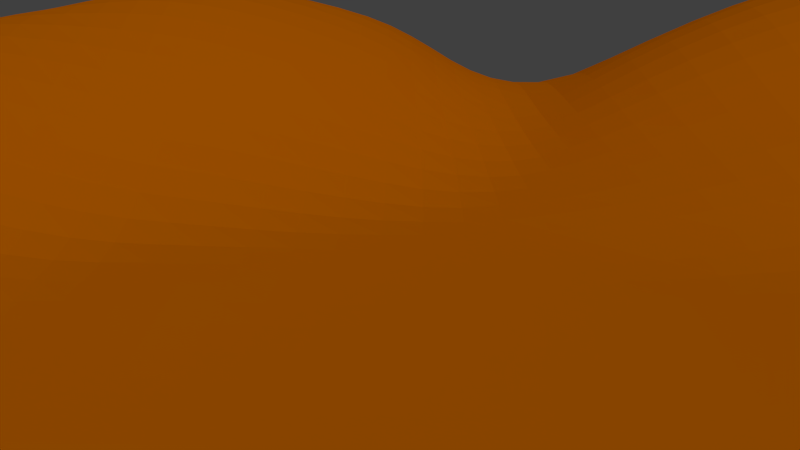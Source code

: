 # Source: scene5.blend  (saved by Blender 2.72.0; exported with 4.5.12 LTS)
import bpy
from mathutils import Matrix  # noqa: F401  (used for matrix-valued properties, if any)

bpy.ops.wm.read_factory_settings(use_empty=True)
scene = bpy.context.scene
scene.name = 'Scene'

# ---- collections
col_collection_1 = bpy.data.collections.new('Collection 1'); scene.collection.children.link(col_collection_1)
col_robot = bpy.data.collections.new('robot')  # instanced only; not linked into the scene

# ---- materials (node trees are filled in below, after node groups)
mat_material_001 = bpy.data.materials.new('Material.001')
mat_material_001.alpha_threshold = 0.0
mat_material_001.use_transparent_shadow = False
mat_material_001.diffuse_color = (0.8, 0.191, 0.0, 1.0)
mat_material_001.roughness = 0.5

# ---- material node trees

# ---- world
world_world = bpy.data.worlds.new('World'); scene.world = world_world
world_world.color = (0.05088, 0.05088, 0.05088)
world_world.use_sun_shadow = False
world_world.sun_shadow_jitter_overblur = 0.0
world_world.cycles.sampling_method = 'MANUAL'
world_world.cycles.sample_map_resolution = 256

# ---- cameras
cam_camera = bpy.data.cameras.new('Camera')
cam_camera.clip_end = 100.0
cam_camera.lens = 35.0
cam_camera.sensor_width = 32.0
cam_camera.sensor_height = 18.0
cam_camera.ortho_scale = 7.314
cam_camera.dof.focus_distance = 0.0
cam_camera.dof.aperture_fstop = 128.0

# ---- lights
light_lamp = bpy.data.lights.new('Lamp', 'SUN')
light_lamp.transmission_factor = 0.0
light_lamp.cutoff_distance = 30.0
light_lamp.angle = 0.1993
light_lamp.energy = 1.0
light_lamp.shadow_buffer_clip_start = 1.001
light_lamp.shadow_soft_size = 0.1
light_lamp.shadow_cascade_max_distance = 1000.0
light_lamp.cycles.use_multiple_importance_sampling = False

# ---- meshes
me_plane = bpy.data.meshes.new('Plane')
me_plane.from_pydata([(-1.0, -1.0, 0.1459), (1.0, -1.0, -0.002781), (-1.0, 1.0, 0.1176), (1.0, 1.0, 0.02803), (-1.0, 0.9512, 0.1315), (-1.0, 0.9024, 0.1425), (-1.0, 0.8537, 0.1501), (-1.0, 0.8049, 0.1538), (-1.0, 0.7561, 0.1534), (-0.9998, 0.7067, 0.1483), (-0.9979, 0.6525, 0.1369), (-0.9945, 0.594, 0.1214), (-0.9902, 0.5328, 0.1029), (-0.9854, 0.4702, 0.08241), (-0.9807, 0.408, 0.06121), (-0.9767, 0.3476, 0.04345), (-0.9738, 0.2907, 0.03303), (-0.9727, 0.2387, 0.02996), (-0.9736, 0.1926, 0.03425), (-0.9763, 0.1516, 0.04482), (-0.9803, 0.1141, 0.06052), (-0.9849, 0.07871, 0.07972), (-0.9897, 0.04371, 0.09927), (-0.9942, 0.007632, 0.1182), (-0.9977, -0.03108, 0.1357), (-0.9997, -0.074, 0.1507), (-1.0, -0.122, 0.1604), (-1.0, -0.1707, 0.1668), (-1.0, -0.2195, 0.1703), (-1.0, -0.2683, 0.1708), (-1.0, -0.3171, 0.1683), (-1.0, -0.3659, 0.163), (-1.0, -0.4146, 0.1549), (-1.0, -0.4634, 0.1446), (-1.0, -0.5122, 0.1361), (-1.0, -0.561, 0.1318), (-1.0, -0.6098, 0.1313), (-1.0, -0.6585, 0.1336), (-1.0, -0.7073, 0.1378), (-1.0, -0.7561, 0.1428), (-1.0, -0.8049, 0.1475), (-1.0, -0.8537, 0.1507), (-1.0, -0.9024, 0.1517), (-1.0, -0.9512, 0.15), (-0.9512, -1.0, 0.1493), (-0.9024, -1.0, 0.147), (-0.8537, -1.0, 0.1401), (-0.8049, -1.0, 0.1306), (-0.7561, -1.0, 0.1205), (-0.7073, -1.0, 0.1124), (-0.6585, -1.0, 0.1085), (-0.6098, -1.0, 0.1111), (-0.561, -1.0, 0.12), (-0.5122, -1.0, 0.1273), (-0.4634, -1.0, 0.1317), (-0.4146, -1.0, 0.1332), (-0.3659, -1.0, 0.1317), (-0.3171, -1.0, 0.1273), (-0.2683, -1.0, 0.1204), (-0.2195, -1.0, 0.1119), (-0.1707, -1.0, 0.1032), (-0.122, -1.0, 0.0958), (-0.07317, -1.0, 0.08913), (-0.02439, -1.0, 0.08121), (0.02439, -1.0, 0.07234), (0.07317, -1.0, 0.06282), (0.122, -1.0, 0.05297), (0.1707, -1.0, 0.0431), (0.2195, -1.0, 0.03349), (0.2683, -1.0, 0.02439), (0.3171, -1.0, 0.01614), (0.3659, -1.0, 0.009091), (0.4146, -1.0, 0.003571), (0.4634, -1.0, -8.501e-05), (0.5122, -1.0, -0.001549), (0.561, -1.0, -0.001833), (0.6098, -1.0, -0.002099), (0.6585, -1.0, -0.002338), (0.7073, -1.0, -0.002544), (0.7561, -1.0, -0.002708), (0.8049, -1.0, -0.002825), (0.8537, -1.0, -0.002893), (0.9024, -1.0, -0.002908), (0.9512, -1.0, -0.00287), (1.0, -0.9512, -0.003961), (1.0, -0.9024, -0.005193), (1.0, -0.8537, -0.00641), (1.0, -0.8049, -0.00754), (1.0, -0.7561, -0.008519), (1.0, -0.7073, -0.009284), (1.0, -0.6585, -0.009778), (1.0, -0.6098, -0.009964), (1.0, -0.561, -0.009824), (1.0, -0.5122, -0.00937), (1.0, -0.4634, -0.00864), (1.0, -0.4146, -0.007688), (1.0, -0.3659, -0.006672), (1.0, -0.3171, -0.00625), (1.0, -0.2683, -0.006475), (1.0, -0.2195, -0.007257), (1.0, -0.1707, -0.008231), (1.0, -0.122, -0.009275), (1.0, -0.07317, -0.0104), (1.0, -0.02439, -0.01163), (1.0, 0.02439, -0.01286), (1.0, 0.07317, -0.01375), (1.0, 0.122, -0.01421), (1.0, 0.1707, -0.01417), (1.0, 0.2195, -0.01353), (1.0, 0.2683, -0.01225), (1.0, 0.3171, -0.01043), (1.0, 0.3659, -0.008131), (1.0, 0.4146, -0.005083), (1.0, 0.4634, -0.00142), (1.0, 0.5122, 0.002659), (1.0, 0.561, 0.006964), (1.0, 0.6098, 0.01131), (1.0, 0.6585, 0.01552), (1.0, 0.7073, 0.01943), (1.0, 0.7561, 0.02285), (1.0, 0.8049, 0.02551), (1.0, 0.8537, 0.02707), (1.0, 0.9024, 0.02803), (1.0, 0.9512, 0.02837), (0.9512, 1.0, 0.02805), (0.9024, 1.0, 0.02803), (0.8537, 1.0, 0.02797), (0.8049, 1.0, 0.02786), (0.7561, 1.0, 0.0277), (0.7073, 1.0, 0.0275), (0.6585, 1.0, 0.02727), (0.6098, 1.0, 0.02699), (0.561, 1.0, 0.02668), (0.5122, 1.0, 0.02634), (0.4634, 1.0, 0.02596), (0.4146, 1.0, 0.02555), (0.3659, 1.0, 0.02511), (0.3171, 1.0, 0.02465), (0.2683, 1.0, 0.02416), (0.2195, 1.0, 0.02365), (0.1707, 1.0, 0.02312), (0.122, 1.0, 0.02257), (0.07317, 1.0, 0.022), (0.02439, 1.0, 0.02142), (-0.02439, 1.0, 0.02082), (-0.07317, 1.0, 0.02021), (-0.122, 1.0, 0.01959), (-0.1707, 1.0, 0.01904), (-0.2195, 1.0, 0.02204), (-0.2683, 1.0, 0.0298), (-0.3171, 1.0, 0.04131), (-0.3659, 1.0, 0.05559), (-0.4146, 1.0, 0.07166), (-0.4634, 1.0, 0.08858), (-0.5122, 1.0, 0.1054), (-0.561, 1.0, 0.1212), (-0.6098, 1.0, 0.1351), (-0.6585, 1.0, 0.1464), (-0.7073, 1.0, 0.1542), (-0.7561, 1.0, 0.1582), (-0.8049, 1.0, 0.1578), (-0.8537, 1.0, 0.1533), (-0.9024, 1.0, 0.1446), (-0.9512, 1.0, 0.1325), (-0.9512, -0.9512, 0.1581), (-0.9512, -0.9024, 0.1631), (-0.9512, -0.8537, 0.1644), (-0.9512, -0.8049, 0.1628), (-0.9512, -0.7561, 0.1593), (-0.9512, -0.7073, 0.1552), (-0.9512, -0.6585, 0.152), (-0.9512, -0.6098, 0.1511), (-0.9512, -0.561, 0.1532), (-0.9512, -0.5122, 0.1592), (-0.9512, -0.4634, 0.1693), (-0.9512, -0.4146, 0.1796), (-0.9512, -0.3659, 0.1871), (-0.9512, -0.3171, 0.1916), (-0.9512, -0.2683, 0.1928), (-0.9512, -0.2195, 0.1906), (-0.9512, -0.1707, 0.1853), (-0.9512, -0.122, 0.1769), (-0.9509, -0.07394, 0.1653), (-0.9489, -0.03094, 0.1492), (-0.9454, 0.007798, 0.1306), (-0.941, 0.04388, 0.1106), (-0.9362, 0.07885, 0.08978), (-0.9316, 0.1143, 0.07076), (-0.9276, 0.1518, 0.05607), (-0.9249, 0.1927, 0.04675), (-0.9239, 0.2387, 0.04406), (-0.925, 0.2906, 0.04923), (-0.9278, 0.3474, 0.06245), (-0.9319, 0.4078, 0.08343), (-0.9366, 0.4701, 0.106), (-0.9414, 0.5327, 0.1274), (-0.9457, 0.594, 0.1465), (-0.9491, 0.6525, 0.1621), (-0.951, 0.7067, 0.173), (-0.9512, 0.7561, 0.1774), (-0.9512, 0.8049, 0.1766), (-0.9512, 0.8537, 0.1713), (-0.9512, 0.9024, 0.1618), (-0.9512, 0.9512, 0.1486), (-0.9024, -0.9512, 0.1589), (-0.9024, -0.9024, 0.1667), (-0.9024, -0.8537, 0.1704), (-0.9024, -0.8049, 0.1708), (-0.9024, -0.7561, 0.1692), (-0.9024, -0.7073, 0.1669), (-0.9024, -0.6585, 0.1656), (-0.9024, -0.6098, 0.1667), (-0.9024, -0.561, 0.1714), (-0.9024, -0.5122, 0.1798), (-0.9024, -0.4634, 0.1914), (-0.9024, -0.4146, 0.2013), (-0.9024, -0.3659, 0.208), (-0.9024, -0.3171, 0.2112), (-0.9024, -0.2683, 0.2109), (-0.9024, -0.2195, 0.2069), (-0.9024, -0.1707, 0.1995), (-0.9024, -0.122, 0.189), (-0.9022, -0.07392, 0.1755), (-0.9002, -0.03088, 0.1584), (-0.8967, 0.007893, 0.1387), (-0.8923, 0.044, 0.1176), (-0.8875, 0.07902, 0.09619), (-0.8828, 0.1145, 0.07809), (-0.8789, 0.152, 0.06455), (-0.8761, 0.1928, 0.05678), (-0.8751, 0.2386, 0.05615), (-0.8761, 0.2904, 0.06398), (-0.879, 0.3472, 0.0807), (-0.883, 0.4077, 0.1046), (-0.8878, 0.4701, 0.1284), (-0.8926, 0.5327, 0.1506), (-0.8969, 0.594, 0.17), (-0.9003, 0.6525, 0.1854), (-0.9022, 0.7067, 0.1956), (-0.9024, 0.7561, 0.1991), (-0.9024, 0.8049, 0.1969), (-0.9024, 0.8537, 0.1898), (-0.9024, 0.9024, 0.1782), (-0.9024, 0.9512, 0.1629), (-0.8537, -0.9512, 0.1543), (-0.8537, -0.9024, 0.1642), (-0.8537, -0.8537, 0.1702), (-0.8537, -0.8049, 0.173), (-0.8537, -0.7561, 0.1739), (-0.8537, -0.7073, 0.1742), (-0.8537, -0.6585, 0.1753), (-0.8537, -0.6098, 0.179), (-0.8537, -0.561, 0.1864), (-0.8537, -0.5122, 0.1977), (-0.8537, -0.4634, 0.2098), (-0.8537, -0.4146, 0.2189), (-0.8537, -0.3659, 0.2244), (-0.8537, -0.3171, 0.2261), (-0.8537, -0.2683, 0.2239), (-0.8537, -0.2195, 0.2178), (-0.8537, -0.1707, 0.2083), (-0.8537, -0.122, 0.1958), (-0.8534, -0.07391, 0.1808), (-0.8514, -0.03084, 0.1626), (-0.8479, 0.007987, 0.142), (-0.8436, 0.04419, 0.1198), (-0.8388, 0.07934, 0.09894), (-0.8342, 0.1149, 0.08187), (-0.8303, 0.1524, 0.0697), (-0.8275, 0.1931, 0.06379), (-0.8751, 0.2386, 0.05615), (-0.8273, 0.2903, 0.07677), (-0.8301, 0.347, 0.09764), (-0.8342, 0.4075, 0.1235), (-0.8389, 0.4699, 0.1484), (-0.8437, 0.5325, 0.1712), (-0.8481, 0.5938, 0.1907), (-0.8515, 0.6524, 0.2057), (-0.8534, 0.7066, 0.2151), (-0.8537, 0.7561, 0.2174), (-0.8537, 0.8049, 0.2136), (-0.8537, 0.8537, 0.2045), (-0.8537, 0.9024, 0.1909), (-0.8537, 0.9512, 0.1735), (-0.8049, -0.9512, 0.1463), (-0.8049, -0.9024, 0.1581), (-0.8049, -0.8537, 0.1663), (-0.8049, -0.8049, 0.1717), (-0.8049, -0.7561, 0.1753), (-0.8049, -0.7073, 0.1785), (-0.8049, -0.6585, 0.1826), (-0.8049, -0.6098, 0.1889), (-0.8049, -0.561, 0.1987), (-0.8049, -0.5122, 0.212), (-0.8049, -0.4634, 0.2232), (-0.8049, -0.4146, 0.2311), (-0.8049, -0.3659, 0.2352), (-0.8049, -0.3171, 0.235), (-0.8049, -0.2683, 0.2307), (-0.8049, -0.2195, 0.2225), (-0.8049, -0.1707, 0.2111), (-0.8049, -0.122, 0.1968), (-0.8046, -0.07391, 0.1806), (-0.8027, -0.03076, 0.1616), (-0.7992, 0.008224, 0.1401), (-0.7949, 0.04466, 0.1175), (-0.7903, 0.08005, 0.09763), (-0.7857, 0.1158, 0.08182), (-0.7818, 0.1532, 0.07129), (-0.7789, 0.1938, 0.06753), (-0.7777, 0.239, 0.07227), (-0.7785, 0.2902, 0.08713), (-0.7812, 0.3467, 0.1121), (-0.7853, 0.4072, 0.1391), (-0.79, 0.4696, 0.1648), (-0.7949, 0.5322, 0.1879), (-0.7992, 0.5936, 0.2074), (-0.8027, 0.6522, 0.222), (-0.8046, 0.7065, 0.2304), (-0.8049, 0.7561, 0.2313), (-0.8049, 0.8049, 0.2256), (-0.8049, 0.8537, 0.2146), (-0.8049, 0.9024, 0.1989), (-0.8049, 0.9512, 0.1797), (-0.7561, -0.9512, 0.1374), (-0.7561, -0.9024, 0.1509), (-0.7561, -0.8537, 0.1613), (-0.7561, -0.8049, 0.1692), (-0.7561, -0.7561, 0.1757), (-0.7561, -0.7073, 0.1817), (-0.7561, -0.6585, 0.1885), (-0.7561, -0.6098, 0.1971), (-0.7561, -0.561, 0.2085), (-0.7561, -0.5122, 0.2205), (-0.7561, -0.4634, 0.2305), (-0.7561, -0.4146, 0.2368), (-0.7561, -0.3659, 0.2391), (-0.7561, -0.3171, 0.2368), (-0.7561, -0.2683, 0.2305), (-0.7561, -0.2195, 0.2205), (-0.7561, -0.1707, 0.2075), (-0.7561, -0.122, 0.1919), (-0.7559, -0.07386, 0.1748), (-0.754, -0.03052, 0.1551), (-0.7507, 0.00881, 0.1331), (-0.7465, 0.04568, 0.1109), (-0.742, 0.08145, 0.09231), (-0.7375, 0.1174, 0.07806), (-0.7336, 0.1549, 0.06946), (-0.7306, 0.1952, 0.06814), (-0.7292, 0.2398, 0.07595), (-0.7297, 0.2902, 0.09474), (-0.7323, 0.3464, 0.1225), (-0.7363, 0.4067, 0.1504), (-0.741, 0.469, 0.1766), (-0.7459, 0.5317, 0.1998), (-0.7503, 0.5931, 0.219), (-0.7538, 0.6518, 0.2329), (-0.7558, 0.7064, 0.2403), (-0.7561, 0.7561, 0.2396), (-0.7561, 0.8049, 0.2321), (-0.7561, 0.8537, 0.2192), (-0.7561, 0.9024, 0.2019), (-0.7561, 0.9512, 0.1812), (-0.7073, -0.9512, 0.1302), (-0.7073, -0.9024, 0.1452), (-0.7073, -0.8537, 0.1576), (-0.7073, -0.8049, 0.1678), (-0.7073, -0.7561, 0.1768), (-0.7073, -0.7073, 0.1853), (-0.7073, -0.6585, 0.1941), (-0.7073, -0.6098, 0.2041), (-0.7073, -0.561, 0.2141), (-0.7073, -0.5122, 0.2231), (-0.7073, -0.4634, 0.2307), (-0.7073, -0.4146, 0.235), (-0.7073, -0.3659, 0.2352), (-0.7073, -0.3171, 0.2311), (-0.7073, -0.2683, 0.2232), (-0.7073, -0.2195, 0.212), (-0.7073, -0.1707, 0.1979), (-0.7073, -0.122, 0.1816), (-0.7071, -0.07374, 0.1639), (-0.7054, -0.02997, 0.1438), (-0.7023, 0.009978, 0.1214), (-0.6984, 0.04753, 0.1005), (-0.694, 0.08387, 0.08341), (-0.6897, 0.1202, 0.07105), (-0.6858, 0.1577, 0.0647), (-0.6827, 0.1975, 0.06602), (-0.6809, 0.2413, 0.07695), (-0.6811, 0.2906, 0.09944), (-0.6834, 0.3461, 0.1282), (-0.6873, 0.4061, 0.1564), (-0.692, 0.4683, 0.1827), (-0.6969, 0.531, 0.2058), (-0.7013, 0.5925, 0.2245), (-0.7048, 0.6514, 0.2376), (-0.7069, 0.7062, 0.2438), (-0.7073, 0.7561, 0.2416), (-0.7073, 0.8049, 0.2323), (-0.7073, 0.8537, 0.218), (-0.7073, 0.9024, 0.1995), (-0.7073, 0.9512, 0.1779), (-0.6585, -0.9512, 0.1271), (-0.6585, -0.9024, 0.1433), (-0.6585, -0.8537, 0.1573), (-0.6585, -0.8049, 0.1694), (-0.6585, -0.7561, 0.1802), (-0.6585, -0.7073, 0.1902), (-0.6585, -0.6585, 0.1997), (-0.6585, -0.6098, 0.2079), (-0.6585, -0.561, 0.2147), (-0.6585, -0.5122, 0.2202), (-0.6585, -0.4634, 0.2241), (-0.6585, -0.4146, 0.2261), (-0.6585, -0.3659, 0.2244), (-0.6585, -0.3171, 0.2189), (-0.6585, -0.2683, 0.2098), (-0.6585, -0.2195, 0.1977), (-0.6585, -0.1707, 0.1831), (-0.6585, -0.122, 0.1665), (-0.6584, -0.07352, 0.1485), (-0.6569, -0.02903, 0.1283), (-0.6542, 0.01188, 0.1062), (-0.6506, 0.05039, 0.08684), (-0.6465, 0.08755, 0.07169), (-0.6424, 0.1244, 0.06157), (-0.6384, 0.1619, 0.05771), (-0.6351, 0.2012, 0.06175), (-0.633, 0.2438, 0.07562), (-0.6327, 0.2917, 0.1003), (-0.6347, 0.3463, 0.1287), (-0.6384, 0.4057, 0.1568), (-0.643, 0.4676, 0.1827), (-0.6478, 0.5302, 0.2052), (-0.6523, 0.5918, 0.2231), (-0.6559, 0.6509, 0.2351), (-0.6581, 0.706, 0.2402), (-0.6585, 0.7561, 0.2368), (-0.6585, 0.8049, 0.2264), (-0.6585, 0.8537, 0.2111), (-0.6585, 0.9024, 0.192), (-0.6585, 0.9512, 0.1701), (-0.6098, -0.9512, 0.1301), (-0.6098, -0.9024, 0.1472), (-0.6098, -0.8537, 0.1623), (-0.6098, -0.8049, 0.1754), (-0.6098, -0.7561, 0.1864), (-0.6098, -0.7073, 0.1953), (-0.6098, -0.6585, 0.2022), (-0.6098, -0.6098, 0.2073), (-0.6098, -0.561, 0.2107), (-0.6098, -0.5122, 0.2125), (-0.6098, -0.4634, 0.2126), (-0.6098, -0.4146, 0.2113), (-0.6098, -0.3659, 0.208), (-0.6098, -0.3171, 0.2013), (-0.6098, -0.2683, 0.1914), (-0.6098, -0.2195, 0.1789), (-0.6098, -0.1707, 0.1641), (-0.6098, -0.122, 0.1476), (-0.6097, -0.07328, 0.1297), (-0.6086, -0.02771, 0.1097), (-0.6063, 0.01447, 0.08853), (-0.6032, 0.05426, 0.07103), (-0.5995, 0.09248, 0.0581), (-0.5955, 0.1299, 0.05047), (-0.5916, 0.1675, 0.04926), (-0.5881, 0.2062, 0.05597), (-0.5855, 0.2475, 0.07244), (-0.5847, 0.2941, 0.09717), (-0.5863, 0.3474, 0.1243), (-0.5897, 0.4059, 0.1515), (-0.5941, 0.4673, 0.1766), (-0.5988, 0.5297, 0.1981), (-0.6033, 0.5913, 0.2149), (-0.607, 0.6505, 0.2259), (-0.6092, 0.7058, 0.2303), (-0.6098, 0.7561, 0.2259), (-0.6098, 0.8049, 0.2148), (-0.6098, 0.8537, 0.1991), (-0.6098, 0.9024, 0.18), (-0.6098, 0.9512, 0.1583), (-0.561, -0.9512, 0.1389), (-0.561, -0.9024, 0.1556), (-0.561, -0.8537, 0.1698), (-0.561, -0.8049, 0.1814), (-0.561, -0.7561, 0.1903), (-0.561, -0.7073, 0.1966), (-0.561, -0.6585, 0.2007), (-0.561, -0.6098, 0.2026), (-0.561, -0.561, 0.2026), (-0.561, -0.5122, 0.2008), (-0.561, -0.4634, 0.1974), (-0.561, -0.4146, 0.1927), (-0.561, -0.3659, 0.1871), (-0.561, -0.3171, 0.1796), (-0.561, -0.2683, 0.1693), (-0.561, -0.2195, 0.1566), (-0.561, -0.1707, 0.1421), (-0.561, -0.122, 0.126), (-0.561, -0.07317, 0.1087), (-0.5603, -0.02625, 0.08937), (-0.5586, 0.01749, 0.0696), (-0.556, 0.05881, 0.05415), (-0.5527, 0.09832, 0.04366), (-0.5491, 0.1366, 0.03868), (-0.5452, 0.1744, 0.04016), (-0.5415, 0.2125, 0.0494), (-0.5385, 0.2527, 0.06763), (-0.5374, 0.2981, 0.09052), (-0.5385, 0.35, 0.1158), (-0.5414, 0.4073, 0.1414), (-0.5456, 0.468, 0.1651), (-0.5502, 0.5299, 0.1854), (-0.5546, 0.5913, 0.2012), (-0.5582, 0.6505, 0.2114), (-0.5605, 0.7058, 0.2154), (-0.561, 0.7561, 0.2102), (-0.561, 0.8049, 0.1986), (-0.561, 0.8537, 0.183), (-0.561, 0.9024, 0.1643), (-0.561, 0.9512, 0.1434), (-0.5122, -0.9512, 0.1456), (-0.5122, -0.9024, 0.1614), (-0.5122, -0.8537, 0.1742), (-0.5122, -0.8049, 0.1839), (-0.5122, -0.7561, 0.1905), (-0.5122, -0.7073, 0.1943), (-0.5122, -0.6585, 0.1954), (-0.5122, -0.6098, 0.1942), (-0.5122, -0.561, 0.1909), (-0.5122, -0.5122, 0.1858), (-0.5122, -0.4634, 0.1793), (-0.5122, -0.4146, 0.1716), (-0.5122, -0.3659, 0.1634), (-0.5122, -0.3171, 0.1549), (-0.5122, -0.2683, 0.1445), (-0.5122, -0.2195, 0.1321), (-0.5122, -0.1707, 0.1181), (-0.5122, -0.122, 0.1028), (-0.5122, -0.07317, 0.08634), (-0.512, -0.02501, 0.06892), (-0.5108, 0.02042, 0.05078), (-0.5088, 0.06344, 0.03745), (-0.5061, 0.1044, 0.02945), (-0.5028, 0.1438, 0.02714), (-0.4991, 0.1819, 0.03125), (-0.4953, 0.2198, 0.04285), (-0.4921, 0.2594, 0.06064), (-0.4907, 0.3041, 0.08128), (-0.4913, 0.3547, 0.1041), (-0.4938, 0.4107, 0.1276), (-0.4976, 0.4703, 0.1497), (-0.5019, 0.5315, 0.1687), (-0.5061, 0.5923, 0.1834), (-0.5096, 0.6511, 0.1932), (-0.5118, 0.7061, 0.1965), (-0.5122, 0.7561, 0.1905), (-0.5122, 0.8049, 0.1789), (-0.5122, 0.8537, 0.1638), (-0.5122, 0.9024, 0.146), (-0.5122, 0.9512, 0.1262), (-0.4634, -0.9512, 0.1492), (-0.4634, -0.9024, 0.1638), (-0.4634, -0.8537, 0.1751), (-0.4634, -0.8049, 0.1828), (-0.4634, -0.7561, 0.1871), (-0.4634, -0.7073, 0.1883), (-0.4634, -0.6585, 0.1867), (-0.4634, -0.6098, 0.1825), (-0.4634, -0.561, 0.1763), (-0.4634, -0.5122, 0.1683), (-0.4634, -0.4634, 0.159), (-0.4634, -0.4146, 0.1488), (-0.4634, -0.3659, 0.1385), (-0.4634, -0.3171, 0.1286), (-0.4634, -0.2683, 0.1184), (-0.4634, -0.2195, 0.1066), (-0.4634, -0.1707, 0.09343), (-0.4634, -0.122, 0.07897), (-0.4634, -0.07317, 0.06385), (-0.4634, -0.02441, 0.0487), (-0.4628, 0.02272, 0.03352), (-0.4614, 0.06746, 0.02232), (-0.4593, 0.11, 0.01668), (-0.4564, 0.1506, 0.01693), (-0.4529, 0.1894, 0.02358), (-0.4492, 0.2275, 0.03651), (-0.4462, 0.2676, 0.0523), (-0.4446, 0.312, 0.07053), (-0.4449, 0.3616, 0.09076), (-0.4469, 0.4162, 0.1118), (-0.4503, 0.4744, 0.132), (-0.4542, 0.5345, 0.1496), (-0.4581, 0.5944, 0.1635), (-0.4613, 0.6523, 0.1728), (-0.4632, 0.7066, 0.1748), (-0.4634, 0.7561, 0.1681), (-0.4634, 0.8049, 0.1569), (-0.4634, 0.8537, 0.1426), (-0.4634, 0.9024, 0.1259), (-0.4634, 0.9512, 0.1076), (-0.4146, -0.9512, 0.1497), (-0.4146, -0.9024, 0.163), (-0.4146, -0.8537, 0.1725), (-0.4146, -0.8049, 0.1782), (-0.4146, -0.7561, 0.1802), (-0.4146, -0.7073, 0.1789), (-0.4146, -0.6585, 0.1747), (-0.4146, -0.6098, 0.1679), (-0.4146, -0.561, 0.159), (-0.4146, -0.5122, 0.1485), (-0.4146, -0.4634, 0.137), (-0.4146, -0.4146, 0.125), (-0.4146, -0.3659, 0.1131), (-0.4146, -0.3171, 0.1021), (-0.4146, -0.2683, 0.09216), (-0.4146, -0.2195, 0.08125), (-0.4146, -0.1707, 0.06903), (-0.4146, -0.122, 0.05589), (-0.4146, -0.07317, 0.0425), (-0.4146, -0.02439, 0.0295), (-0.4145, 0.02409, 0.01769), (-0.4137, 0.07043, 0.009841), (-0.412, 0.1145, 0.006863), (-0.4096, 0.1563, 0.009492), (-0.4065, 0.1961, 0.01813), (-0.4032, 0.2355, 0.02977), (-0.4005, 0.2766, 0.04353), (-0.399, 0.3211, 0.05941), (-0.3991, 0.37, 0.07709), (-0.4007, 0.4234, 0.09567), (-0.4035, 0.4802, 0.1138), (-0.4069, 0.5388, 0.13), (-0.4103, 0.5974, 0.1431), (-0.4131, 0.6541, 0.1509), (-0.4146, 0.7071, 0.1513), (-0.4146, 0.7561, 0.1442), (-0.4146, 0.8049, 0.1336), (-0.4146, 0.8537, 0.1204), (-0.4146, 0.9024, 0.1051), (-0.4146, 0.9512, 0.08861), (-0.3659, -0.9512, 0.1469), (-0.3659, -0.9024, 0.1587), (-0.3659, -0.8537, 0.1664), (-0.3659, -0.8049, 0.17), (-0.3659, -0.7561, 0.1698), (-0.3659, -0.7073, 0.1662), (-0.3659, -0.6585, 0.1597), (-0.3659, -0.6098, 0.1506), (-0.3659, -0.561, 0.1396), (-0.3659, -0.5122, 0.1272), (-0.3659, -0.4634, 0.114), (-0.3659, -0.4146, 0.1007), (-0.3659, -0.3659, 0.08789), (-0.3659, -0.3171, 0.07649), (-0.3659, -0.2683, 0.06701), (-0.3659, -0.2195, 0.05716), (-0.3659, -0.1707, 0.04623), (-0.3659, -0.122, 0.03482), (-0.3659, -0.07317, 0.02358), (-0.3659, -0.02439, 0.01313), (-0.3659, 0.02439, 0.004159), (-0.3655, 0.07229, -0.0002235), (-0.3644, 0.1177, 0.0004849), (-0.3623, 0.1606, 0.005958), (-0.3598, 0.202, 0.01369), (-0.3571, 0.2431, 0.02341), (-0.3548, 0.2855, 0.03516), (-0.3535, 0.3305, 0.04885), (-0.3535, 0.3791, 0.06419), (-0.3547, 0.4315, 0.0805), (-0.357, 0.4869, 0.09672), (-0.3599, 0.5439, 0.1115), (-0.3628, 0.6009, 0.1228), (-0.365, 0.656, 0.1284), (-0.3659, 0.7073, 0.1269), (-0.3659, 0.7561, 0.1198), (-0.3659, 0.8049, 0.1101), (-0.3659, 0.8537, 0.0981), (-0.3659, 0.9024, 0.08456), (-0.3659, 0.9512, 0.07013), (-0.3171, -0.9512, 0.141), (-0.3171, -0.9024, 0.1511), (-0.3171, -0.8537, 0.1569), (-0.3171, -0.8049, 0.1585), (-0.3171, -0.7561, 0.1563), (-0.3171, -0.7073, 0.1506), (-0.3171, -0.6585, 0.1421), (-0.3171, -0.6098, 0.1313), (-0.3171, -0.561, 0.1187), (-0.3171, -0.5122, 0.1049), (-0.3171, -0.4634, 0.09074), (-0.3171, -0.4146, 0.07678), (-0.3171, -0.3659, 0.06383), (-0.3171, -0.3171, 0.05273), (-0.3171, -0.2683, 0.04416), (-0.3171, -0.2195, 0.03559), (-0.3171, -0.1707, 0.02635), (-0.3171, -0.122, 0.01707), (-0.3171, -0.07317, 0.008388), (-0.3171, -0.02439, 0.0008925), (-0.3171, 0.02439, -0.004751), (-0.317, 0.07308, -0.006225), (-0.3163, 0.1198, -0.002632), (-0.3148, 0.1642, 0.00284), (-0.3128, 0.2072, 0.009752), (-0.3107, 0.2499, 0.01812), (-0.3089, 0.2935, 0.0281), (-0.3078, 0.3392, 0.0398), (-0.3077, 0.3878, 0.05306), (-0.3087, 0.4395, 0.06725), (-0.3106, 0.4936, 0.08121), (-0.313, 0.5491, 0.09346), (-0.3152, 0.6044, 0.1023), (-0.3168, 0.6577, 0.1059), (-0.3171, 0.7073, 0.1029), (-0.3171, 0.7561, 0.09627), (-0.3171, 0.8049, 0.08742), (-0.3171, 0.8537, 0.07686), (-0.3171, 0.9024, 0.06522), (-0.3171, 0.9512, 0.05315), (-0.2683, -0.9512, 0.1322), (-0.2683, -0.9024, 0.1405), (-0.2683, -0.8537, 0.1444), (-0.2683, -0.8049, 0.1441), (-0.2683, -0.7561, 0.1401), (-0.2683, -0.7073, 0.1328), (-0.2683, -0.6585, 0.1228), (-0.2683, -0.6098, 0.1107), (-0.2683, -0.561, 0.09714), (-0.2683, -0.5122, 0.08274), (-0.2683, -0.4634, 0.06822), (-0.2683, -0.4146, 0.05436), (-0.2683, -0.3659, 0.04195), (-0.2683, -0.3171, 0.03188), (-0.2683, -0.2683, 0.02473), (-0.2683, -0.2195, 0.01782), (-0.2683, -0.1707, 0.01068), (-0.2683, -0.122, 0.003935), (-0.2683, -0.07317, -0.001801), (-0.2683, -0.02439, -0.005937), (-0.2683, 0.02439, -0.007696), (-0.2683, 0.07317, -0.00791), (-0.268, 0.1212, -0.005179), (-0.267, 0.1671, -0.0006632), (-0.2656, 0.2117, 0.005285), (-0.2639, 0.2558, 0.01258), (-0.2626, 0.3006, 0.02125), (-0.2617, 0.3471, 0.03132), (-0.2617, 0.3958, 0.04256), (-0.2626, 0.447, 0.05439), (-0.2641, 0.5, 0.06583), (-0.2659, 0.554, 0.07563), (-0.2675, 0.6074, 0.08217), (-0.2683, 0.6585, 0.08372), (-0.2683, 0.7073, 0.08031), (-0.2683, 0.7561, 0.0744), (-0.2683, 0.8049, 0.0667), (-0.2683, 0.8537, 0.05775), (-0.2683, 0.9024, 0.04816), (-0.2683, 0.9512, 0.03863), (-0.2195, -0.9512, 0.1215), (-0.2195, -0.9024, 0.1276), (-0.2195, -0.8537, 0.1297), (-0.2195, -0.8049, 0.1277), (-0.2195, -0.7561, 0.1223), (-0.2195, -0.7073, 0.1138), (-0.2195, -0.6585, 0.1029), (-0.2195, -0.6098, 0.09015), (-0.2195, -0.561, 0.07622), (-0.2195, -0.5122, 0.06178), (-0.2195, -0.4634, 0.04757), (-0.2195, -0.4146, 0.03444), (-0.2195, -0.3659, 0.02327), (-0.2195, -0.3171, 0.01498), (-0.2195, -0.2683, 0.009813), (-0.2195, -0.2195, 0.005035), (-0.2195, -0.1707, 0.00046), (-0.2195, -0.122, -0.003314), (-0.2195, -0.07317, -0.005714), (-0.2195, -0.02439, -0.007086), (-0.2195, 0.02439, -0.007954), (-0.2195, 0.07317, -0.008282), (-0.2195, 0.1219, -0.007239), (-0.219, 0.1692, -0.00398), (-0.218, 0.2152, 0.0007847), (-0.2169, 0.2607, 0.006873), (-0.2159, 0.3067, 0.01421), (-0.2153, 0.3539, 0.02269), (-0.2154, 0.4028, 0.03205), (-0.216, 0.4534, 0.0417), (-0.2172, 0.5054, 0.05089), (-0.2184, 0.5578, 0.05842), (-0.2193, 0.6093, 0.0628), (-0.2195, 0.6585, 0.06277), (-0.2195, 0.7073, 0.05999), (-0.2195, 0.7561, 0.05511), (-0.2195, 0.8049, 0.04878), (-0.2195, 0.8537, 0.04168), (-0.2195, 0.9024, 0.03439), (-0.2195, 0.9512, 0.0276), (-0.1707, -0.9512, 0.1102), (-0.1707, -0.9024, 0.1141), (-0.1707, -0.8537, 0.1144), (-0.1707, -0.8049, 0.1111), (-0.1707, -0.7561, 0.1046), (-0.1707, -0.7073, 0.09534), (-0.1707, -0.6585, 0.08397), (-0.1707, -0.6098, 0.07107), (-0.1707, -0.561, 0.05727), (-0.1707, -0.5122, 0.04333), (-0.1707, -0.4634, 0.03009), (-0.1707, -0.4146, 0.01843), (-0.1707, -0.3659, 0.009236), (-0.1707, -0.3171, 0.003432), (-0.1707, -0.2683, 0.0007253), (-0.1707, -0.2195, -0.001513), (-0.1707, -0.1707, -0.003131), (-0.1707, -0.122, -0.004569), (-0.1707, -0.07317, -0.006124), (-0.1707, -0.02439, -0.007374), (-0.1707, 0.02439, -0.008116), (-0.1707, 0.07317, -0.008325), (-0.1707, 0.122, -0.00799), (-0.1706, 0.1703, -0.006361), (-0.1701, 0.2176, -0.003037), (-0.1694, 0.2644, 0.001671), (-0.1687, 0.3114, 0.007578), (-0.1684, 0.3592, 0.01448), (-0.1685, 0.4082, 0.02205), (-0.169, 0.4584, 0.02974), (-0.1697, 0.5093, 0.03691), (-0.1705, 0.5602, 0.04241), (-0.1707, 0.6098, 0.04489), (-0.1707, 0.6585, 0.04478), (-0.1707, 0.7073, 0.04285), (-0.1707, 0.7561, 0.03929), (-0.1707, 0.8049, 0.03459), (-0.1707, 0.8537, 0.02957), (-0.1707, 0.9024, 0.02484), (-0.1707, 0.9512, 0.02107), (-0.122, -0.9512, 0.1002), (-0.122, -0.9024, 0.102), (-0.122, -0.8537, 0.1006), (-0.122, -0.8049, 0.09608), (-0.122, -0.7561, 0.0888), (-0.122, -0.7073, 0.07919), (-0.122, -0.6585, 0.06773), (-0.122, -0.6098, 0.05507), (-0.122, -0.561, 0.04194), (-0.122, -0.5122, 0.02915), (-0.122, -0.4634, 0.01755), (-0.122, -0.4146, 0.008022), (-0.122, -0.3659, 0.00147), (-0.122, -0.3171, -0.001217), (-0.122, -0.2683, -0.001588), (-0.122, -0.2195, -0.002423), (-0.122, -0.1707, -0.003636), (-0.122, -0.122, -0.00505), (-0.122, -0.07317, -0.00647), (-0.122, -0.02439, -0.00757), (-0.122, 0.02439, -0.008197), (-0.122, 0.07317, -0.008298), (-0.122, 0.122, -0.007861), (-0.122, 0.1707, -0.006896), (-0.1218, 0.219, -0.005258), (-0.1214, 0.2667, -0.002138), (-0.1211, 0.3145, 0.002222), (-0.1209, 0.3628, 0.007528), (-0.121, 0.4118, 0.01338), (-0.1213, 0.4616, 0.01931), (-0.1217, 0.5115, 0.0247), (-0.122, 0.561, 0.02846), (-0.122, 0.6098, 0.03028), (-0.122, 0.6585, 0.03073), (-0.122, 0.7073, 0.02986), (-0.122, 0.7561, 0.02784), (-0.122, 0.8049, 0.02505), (-0.122, 0.8537, 0.02238), (-0.122, 0.9024, 0.02049), (-0.122, 0.9512, 0.0199), (-0.07317, -0.9512, 0.09254), (-0.07317, -0.9024, 0.09294), (-0.07317, -0.8537, 0.0903), (-0.07317, -0.8049, 0.08485), (-0.07317, -0.7561, 0.07705), (-0.07317, -0.7073, 0.06726), (-0.07317, -0.6585, 0.05606), (-0.07317, -0.6098, 0.04413), (-0.07317, -0.561, 0.03222), (-0.07317, -0.5122, 0.02112), (-0.07317, -0.4634, 0.01148), (-0.07317, -0.4146, 0.004006), (-0.07317, -0.3659, -0.0006066), (-0.07317, -0.3171, -0.001815), (-0.07317, -0.2683, -0.002163), (-0.07317, -0.2195, -0.003003), (-0.07317, -0.1707, -0.004202), (-0.07317, -0.122, -0.005581), (-0.07317, -0.07317, -0.006789), (-0.07317, -0.02439, -0.007692), (-0.07317, 0.02439, -0.008213), (-0.07317, 0.07317, -0.008217), (-0.07317, 0.122, -0.00769), (-0.07317, 0.1707, -0.006637), (-0.07316, 0.2195, -0.005114), (-0.07304, 0.2679, -0.00343), (-0.07289, 0.3163, -0.0007473), (-0.07282, 0.3649, 0.002929), (-0.0729, 0.4139, 0.007141), (-0.07306, 0.4631, 0.01152), (-0.07317, 0.5122, 0.0154), (-0.07317, 0.561, 0.01833), (-0.07317, 0.6098, 0.02042), (-0.07317, 0.6585, 0.02164), (-0.07317, 0.7073, 0.02202), (-0.07317, 0.7561, 0.02176), (-0.07317, 0.8049, 0.02115), (-0.07317, 0.8537, 0.021), (-0.07317, 0.9024, 0.02086), (-0.07317, 0.9512, 0.02057), (-0.02439, -0.9512, 0.08405), (-0.02439, -0.9024, 0.08411), (-0.02439, -0.8537, 0.08138), (-0.02439, -0.8049, 0.07606), (-0.02439, -0.7561, 0.06839), (-0.02439, -0.7073, 0.05892), (-0.02439, -0.6585, 0.04826), (-0.02439, -0.6098, 0.03708), (-0.02439, -0.561, 0.02608), (-0.02439, -0.5122, 0.01594), (-0.02439, -0.4634, 0.007399), (-0.02439, -0.4146, 0.001139), (-0.02439, -0.3659, -0.002147), (-0.02439, -0.3171, -0.002436), (-0.02439, -0.2683, -0.002796), (-0.02439, -0.2195, -0.003633), (-0.02439, -0.1707, -0.004813), (-0.02439, -0.122, -0.006089), (-0.02439, -0.07317, -0.007083), (-0.02439, -0.02439, -0.007781), (-0.02439, 0.02439, -0.00818), (-0.02439, 0.07317, -0.008099), (-0.02439, 0.122, -0.007492), (-0.02439, 0.1707, -0.006365), (-0.02439, 0.2195, -0.00475), (-0.02439, 0.2683, -0.002719), (-0.02435, 0.317, -0.0004661), (-0.02434, 0.3657, 0.002025), (-0.02437, 0.4146, 0.004749), (-0.02439, 0.4634, 0.007793), (-0.02439, 0.5122, 0.01088), (-0.02439, 0.561, 0.01379), (-0.02439, 0.6098, 0.01635), (-0.02439, 0.6585, 0.01852), (-0.02439, 0.7073, 0.0203), (-0.02439, 0.7561, 0.02143), (-0.02439, 0.8049, 0.02177), (-0.02439, 0.8537, 0.02176), (-0.02439, 0.9024, 0.02157), (-0.02439, 0.9512, 0.02124), (0.02439, -0.9512, 0.07465), (0.02439, -0.9024, 0.07442), (0.02439, -0.8537, 0.07163), (0.02439, -0.8049, 0.06636), (0.02439, -0.7561, 0.05897), (0.02439, -0.7073, 0.04998), (0.02439, -0.6585, 0.03999), (0.02439, -0.6098, 0.02965), (0.02439, -0.561, 0.01964), (0.02439, -0.5122, 0.01064), (0.02439, -0.4634, 0.00337), (0.02439, -0.4146, -0.001491), (0.02439, -0.3659, -0.003262), (0.02439, -0.3171, -0.003105), (0.02439, -0.2683, -0.003468), (0.02439, -0.2195, -0.004297), (0.02439, -0.1707, -0.005453), (0.02439, -0.122, -0.006559), (0.02439, -0.07317, -0.007354), (0.02439, -0.02439, -0.007861), (0.02439, 0.02439, -0.008113), (0.02439, 0.07317, -0.007959), (0.02439, 0.122, -0.007285), (0.02439, 0.1707, -0.006094), (0.02439, 0.2195, -0.004419), (0.02439, 0.2683, -0.00233), (0.02439, 0.3171, 6.449e-05), (0.02439, 0.3659, 0.00263), (0.02439, 0.4146, 0.005261), (0.02439, 0.4634, 0.008141), (0.02439, 0.5122, 0.01115), (0.02439, 0.561, 0.0141), (0.02439, 0.6098, 0.01684), (0.02439, 0.6585, 0.01919), (0.02439, 0.7073, 0.02102), (0.02439, 0.7561, 0.02217), (0.02439, 0.8049, 0.02253), (0.02439, 0.8537, 0.02248), (0.02439, 0.9024, 0.02226), (0.02439, 0.9512, 0.02188), (0.07317, -0.9512, 0.06465), (0.07317, -0.9024, 0.06417), (0.07317, -0.8537, 0.06125), (0.07317, -0.8049, 0.05608), (0.07317, -0.7561, 0.04904), (0.07317, -0.7073, 0.04063), (0.07317, -0.6585, 0.03143), (0.07317, -0.6098, 0.02206), (0.07317, -0.561, 0.01319), (0.07317, -0.5122, 0.005493), (0.07317, -0.4634, -0.0003422), (0.07317, -0.4146, -0.003633), (0.07317, -0.3659, -0.003983), (0.07317, -0.3171, -0.003804), (0.07317, -0.2683, -0.004164), (0.07317, -0.2195, -0.004979), (0.07317, -0.1707, -0.006082), (0.07317, -0.122, -0.006993), (0.07317, -0.07317, -0.007602), (0.07317, -0.02439, -0.007937), (0.07317, 0.02439, -0.008032), (0.07317, 0.07317, -0.007813), (0.07317, 0.122, -0.007084), (0.07317, 0.1707, -0.005842), (0.07317, 0.2195, -0.004118), (0.07317, 0.2683, -0.001984), (0.07317, 0.3171, 0.0004493), (0.07317, 0.3659, 0.00304), (0.07317, 0.4146, 0.005705), (0.07317, 0.4634, 0.008629), (0.07317, 0.5122, 0.01167), (0.07317, 0.561, 0.01465), (0.07317, 0.6098, 0.01741), (0.07317, 0.6585, 0.01979), (0.07317, 0.7073, 0.02165), (0.07317, 0.7561, 0.02284), (0.07317, 0.8049, 0.02323), (0.07317, 0.8537, 0.02315), (0.07317, 0.9024, 0.0229), (0.07317, 0.9512, 0.0225), (0.122, -0.9512, 0.05437), (0.122, -0.9024, 0.05356), (0.122, -0.8537, 0.05054), (0.122, -0.8049, 0.04554), (0.122, -0.7561, 0.03895), (0.122, -0.7073, 0.03122), (0.122, -0.6585, 0.02291), (0.122, -0.6098, 0.01464), (0.122, -0.561, 0.007039), (0.122, -0.5122, 0.0007814), (0.122, -0.4634, -0.003461), (0.122, -0.4146, -0.005021), (0.122, -0.3659, -0.004708), (0.122, -0.3171, -0.004519), (0.122, -0.2683, -0.004867), (0.122, -0.2195, -0.005662), (0.122, -0.1707, -0.006662), (0.122, -0.122, -0.007391), (0.122, -0.07317, -0.007831), (0.122, -0.02439, -0.008011), (0.122, 0.02439, -0.007965), (0.122, 0.07317, -0.007676), (0.122, 0.122, -0.006905), (0.122, 0.1707, -0.005625), (0.122, 0.2195, -0.003864), (0.122, 0.2683, -0.001694), (0.122, 0.3171, 0.0007684), (0.122, 0.3659, 0.003376), (0.122, 0.4146, 0.006069), (0.122, 0.4634, 0.009029), (0.122, 0.5122, 0.01209), (0.122, 0.561, 0.0151), (0.122, 0.6098, 0.01788), (0.122, 0.6585, 0.0203), (0.122, 0.7073, 0.02219), (0.122, 0.7561, 0.02343), (0.122, 0.8049, 0.02385), (0.122, 0.8537, 0.02376), (0.122, 0.9024, 0.0235), (0.122, 0.9512, 0.02308), (0.1707, -0.9512, 0.04402), (0.1707, -0.9024, 0.04291), (0.1707, -0.8537, 0.03986), (0.1707, -0.8049, 0.03511), (0.1707, -0.7561, 0.02903), (0.1707, -0.7073, 0.02207), (0.1707, -0.6585, 0.01476), (0.1707, -0.6098, 0.007696), (0.1707, -0.561, 0.001495), (0.1707, -0.5122, -0.003188), (0.1707, -0.4634, -0.005696), (0.1707, -0.4146, -0.005817), (0.1707, -0.3659, -0.005433), (0.1707, -0.3171, -0.005231), (0.1707, -0.2683, -0.005561), (0.1707, -0.2195, -0.006332), (0.1707, -0.1707, -0.00719), (0.1707, -0.122, -0.007753), (0.1707, -0.07317, -0.008043), (0.1707, -0.02439, -0.008087), (0.1707, 0.02439, -0.007921), (0.1707, 0.07317, -0.007561), (0.1707, 0.122, -0.006763), (0.1707, 0.1707, -0.005458), (0.1707, 0.2195, -0.003672), (0.1707, 0.2683, -0.001477), (0.1707, 0.3171, 0.001005), (0.1707, 0.3659, 0.00362), (0.1707, 0.4146, 0.006338), (0.1707, 0.4634, 0.009323), (0.1707, 0.5122, 0.01241), (0.1707, 0.561, 0.01544), (0.1707, 0.6098, 0.01825), (0.1707, 0.6585, 0.0207), (0.1707, 0.7073, 0.02264), (0.1707, 0.7561, 0.02392), (0.1707, 0.8049, 0.0244), (0.1707, 0.8537, 0.02431), (0.1707, 0.9024, 0.02405), (0.1707, 0.9512, 0.02363), (0.2195, -0.9512, 0.03391), (0.2195, -0.9024, 0.03256), (0.2195, -0.8537, 0.02955), (0.2195, -0.8049, 0.02514), (0.2195, -0.7561, 0.01965), (0.2195, -0.7073, 0.01355), (0.2195, -0.6585, 0.007327), (0.2195, -0.6098, 0.001569), (0.2195, -0.561, -0.00312), (0.2195, -0.5122, -0.006106), (0.2195, -0.4634, -0.006824), (0.2195, -0.4146, -0.006595), (0.2195, -0.3659, -0.006142), (0.2195, -0.3171, -0.005924), (0.2195, -0.2683, -0.006231), (0.2195, -0.2195, -0.006968), (0.2195, -0.1707, -0.007666), (0.2195, -0.122, -0.008081), (0.2195, -0.07317, -0.008239), (0.2195, -0.02439, -0.008169), (0.2195, 0.02439, -0.007906), (0.2195, 0.07317, -0.007482), (0.2195, 0.122, -0.006671), (0.2195, 0.1707, -0.005355), (0.2195, 0.2195, -0.003558), (0.2195, 0.2683, -0.001351), (0.2195, 0.3171, 0.001141), (0.2195, 0.3659, 0.003755), (0.2195, 0.4146, 0.006493), (0.2195, 0.4634, 0.009496), (0.2195, 0.5122, 0.0126), (0.2195, 0.561, 0.01565), (0.2195, 0.6098, 0.0185), (0.2195, 0.6585, 0.021), (0.2195, 0.7073, 0.02299), (0.2195, 0.7561, 0.02433), (0.2195, 0.8049, 0.02488), (0.2195, 0.8537, 0.0248), (0.2195, 0.9024, 0.02455), (0.2195, 0.9512, 0.02415), (0.2683, -0.9512, 0.02438), (0.2683, -0.9024, 0.02286), (0.2683, -0.8537, 0.01998), (0.2683, -0.8049, 0.01596), (0.2683, -0.7561, 0.01115), (0.2683, -0.7073, 0.00598), (0.2683, -0.6585, 0.0009418), (0.2683, -0.6098, -0.00341), (0.2683, -0.561, -0.006483), (0.2683, -0.5122, -0.007661), (0.2683, -0.4634, -0.007633), (0.2683, -0.4146, -0.007345), (0.2683, -0.3659, -0.006825), (0.2683, -0.3171, -0.006584), (0.2683, -0.2683, -0.006862), (0.2683, -0.2195, -0.007537), (0.2683, -0.1707, -0.008089), (0.2683, -0.122, -0.008376), (0.2683, -0.07317, -0.008423), (0.2683, -0.02439, -0.008261), (0.2683, 0.02439, -0.007924), (0.2683, 0.07317, -0.00745), (0.2683, 0.122, -0.006642), (0.2683, 0.1707, -0.005331), (0.2683, 0.2195, -0.003536), (0.2683, 0.2683, -0.00133), (0.2683, 0.3171, 0.001162), (0.2683, 0.3659, 0.003765), (0.2683, 0.4146, 0.006516), (0.2683, 0.4634, 0.009532), (0.2683, 0.5122, 0.01266), (0.2683, 0.561, 0.01574), (0.2683, 0.6098, 0.01863), (0.2683, 0.6585, 0.02118), (0.2683, 0.7073, 0.02323), (0.2683, 0.7561, 0.02465), (0.2683, 0.8049, 0.02526), (0.2683, 0.8537, 0.02522), (0.2683, 0.9024, 0.025), (0.2683, 0.9512, 0.02463), (0.3171, -0.9512, 0.01577), (0.3171, -0.9024, 0.01417), (0.3171, -0.8537, 0.01148), (0.3171, -0.8049, 0.007935), (0.3171, -0.7561, 0.003878), (0.3171, -0.7073, -0.0002797), (0.3171, -0.6585, -0.004055), (0.3171, -0.6098, -0.00691), (0.3171, -0.561, -0.008269), (0.3171, -0.5122, -0.00848), (0.3171, -0.4634, -0.008406), (0.3171, -0.4146, -0.008054), (0.3171, -0.3659, -0.007466), (0.3171, -0.3171, -0.007195), (0.3171, -0.2683, -0.007441), (0.3171, -0.2195, -0.008034), (0.3171, -0.1707, -0.008459), (0.3171, -0.122, -0.008638), (0.3171, -0.07317, -0.008597), (0.3171, -0.02439, -0.008366), (0.3171, 0.02439, -0.00798), (0.3171, 0.07317, -0.007476), (0.3171, 0.122, -0.006686), (0.3171, 0.1707, -0.005396), (0.3171, 0.2195, -0.003621), (0.3171, 0.2683, -0.001428), (0.3171, 0.3171, 0.00105), (0.3171, 0.3659, 0.003633), (0.3171, 0.4146, 0.006392), (0.3171, 0.4634, 0.009422), (0.3171, 0.5122, 0.01257), (0.3171, 0.561, 0.0157), (0.3171, 0.6098, 0.01864), (0.3171, 0.6585, 0.02125), (0.3171, 0.7073, 0.02338), (0.3171, 0.7561, 0.02487), (0.3171, 0.8049, 0.02557), (0.3171, 0.8537, 0.02558), (0.3171, 0.9024, 0.0254), (0.3171, 0.9512, 0.02508), (0.3659, -0.9512, 0.008432), (0.3659, -0.9024, 0.006817), (0.3659, -0.8537, 0.004393), (0.3659, -0.8049, 0.001401), (0.3659, -0.7561, -0.00183), (0.3659, -0.7073, -0.004896), (0.3659, -0.6585, -0.007329), (0.3659, -0.6098, -0.008606), (0.3659, -0.561, -0.009075), (0.3659, -0.5122, -0.009253), (0.3659, -0.4634, -0.009126), (0.3659, -0.4146, -0.008705), (0.3659, -0.3659, -0.008048), (0.3659, -0.3171, -0.007744), (0.3659, -0.2683, -0.007954), (0.3659, -0.2195, -0.008458), (0.3659, -0.1707, -0.008776), (0.3659, -0.122, -0.008868), (0.3659, -0.07317, -0.008762), (0.3659, -0.02439, -0.008487), (0.3659, 0.02439, -0.008077), (0.3659, 0.07317, -0.007569), (0.3659, 0.122, -0.006812), (0.3659, 0.1707, -0.00556), (0.3659, 0.2195, -0.00382), (0.3659, 0.2683, -0.001659), (0.3659, 0.3171, 0.0007907), (0.3659, 0.3659, 0.003344), (0.3659, 0.4146, 0.006109), (0.3659, 0.4634, 0.009161), (0.3659, 0.5122, 0.01235), (0.3659, 0.561, 0.01552), (0.3659, 0.6098, 0.01853), (0.3659, 0.6585, 0.02121), (0.3659, 0.7073, 0.02342), (0.3659, 0.7561, 0.025), (0.3659, 0.8049, 0.0258), (0.3659, 0.8537, 0.02588), (0.3659, 0.9024, 0.02576), (0.3659, 0.9512, 0.02549), (0.4146, -0.9512, 0.0027), (0.4146, -0.9024, 0.001146), (0.4146, -0.8537, -0.000935), (0.4146, -0.8049, -0.003303), (0.4146, -0.7561, -0.005635), (0.4146, -0.7073, -0.007537), (0.4146, -0.6585, -0.00864), (0.4146, -0.6098, -0.00937), (0.4146, -0.561, -0.009824), (0.4146, -0.5122, -0.009964), (0.4146, -0.4634, -0.009778), (0.4146, -0.4146, -0.009284), (0.4146, -0.3659, -0.008558), (0.4146, -0.3171, -0.008216), (0.4146, -0.2683, -0.008391), (0.4146, -0.2195, -0.008806), (0.4146, -0.1707, -0.009038), (0.4146, -0.122, -0.009067), (0.4146, -0.07317, -0.008919), (0.4146, -0.02439, -0.008626), (0.4146, 0.02439, -0.008219), (0.4146, 0.07317, -0.007733), (0.4146, 0.122, -0.007025), (0.4146, 0.1707, -0.005828), (0.4146, 0.2195, -0.004142), (0.4146, 0.2683, -0.002028), (0.4146, 0.3171, 0.0003765), (0.4146, 0.3659, 0.00289), (0.4146, 0.4146, 0.005669), (0.4146, 0.4634, 0.008753), (0.4146, 0.5122, 0.01199), (0.4146, 0.561, 0.01522), (0.4146, 0.6098, 0.0183), (0.4146, 0.6585, 0.02107), (0.4146, 0.7073, 0.02337), (0.4146, 0.7561, 0.02505), (0.4146, 0.8049, 0.02596), (0.4146, 0.8537, 0.02612), (0.4146, 0.9024, 0.02608), (0.4146, 0.9512, 0.02589), (0.4634, -0.9512, -0.001094), (0.4634, -0.9024, -0.002511), (0.4634, -0.8537, -0.004176), (0.4634, -0.8049, -0.005848), (0.4634, -0.7561, -0.007224), (0.4634, -0.7073, -0.008371), (0.4634, -0.6585, -0.009341), (0.4634, -0.6098, -0.01007), (0.4634, -0.561, -0.0105), (0.4634, -0.5122, -0.0106), (0.4634, -0.4634, -0.01035), (0.4634, -0.4146, -0.009775), (0.4634, -0.3659, -0.008983), (0.4634, -0.3171, -0.008601), (0.4634, -0.2683, -0.008742), (0.4634, -0.2195, -0.009078), (0.4634, -0.1707, -0.009246), (0.4634, -0.122, -0.009235), (0.4634, -0.07317, -0.009072), (0.4634, -0.02439, -0.008785), (0.4634, 0.02439, -0.008407), (0.4634, 0.07317, -0.00797), (0.4634, 0.122, -0.007329), (0.4634, 0.1707, -0.006202), (0.4634, 0.2195, -0.004586), (0.4634, 0.2683, -0.002535), (0.4634, 0.3171, -0.0001882), (0.4634, 0.3659, 0.002287), (0.4634, 0.4146, 0.005085), (0.4634, 0.4634, 0.008211), (0.4634, 0.5122, 0.0115), (0.4634, 0.561, 0.01481), (0.4634, 0.6098, 0.01797), (0.4634, 0.6585, 0.02083), (0.4634, 0.7073, 0.02324), (0.4634, 0.7561, 0.02503), (0.4634, 0.8049, 0.02605), (0.4634, 0.8537, 0.02631), (0.4634, 0.9024, 0.02636), (0.4634, 0.9512, 0.02626), (0.5122, -0.9512, -0.002623), (0.5122, -0.9024, -0.003858), (0.5122, -0.8537, -0.005183), (0.5122, -0.8049, -0.006527), (0.5122, -0.7561, -0.00782), (0.5122, -0.7073, -0.008989), (0.5122, -0.6585, -0.009968), (0.5122, -0.6098, -0.01069), (0.5122, -0.561, -0.01109), (0.5122, -0.5122, -0.01113), (0.5122, -0.4634, -0.01082), (0.5122, -0.4146, -0.01017), (0.5122, -0.3659, -0.009309), (0.5122, -0.3171, -0.008889), (0.5122, -0.2683, -0.008998), (0.5122, -0.2195, -0.009272), (0.5122, -0.1707, -0.009401), (0.5122, -0.122, -0.009374), (0.5122, -0.07317, -0.009219), (0.5122, -0.02439, -0.008965), (0.5122, 0.02439, -0.008642), (0.5122, 0.07317, -0.008281), (0.5122, 0.122, -0.007721), (0.5122, 0.1707, -0.006681), (0.5122, 0.2195, -0.005147), (0.5122, 0.2683, -0.003171), (0.5122, 0.3171, -0.0008863), (0.5122, 0.3659, 0.001555), (0.5122, 0.4146, 0.004377), (0.5122, 0.4634, 0.007549), (0.5122, 0.5122, 0.01091), (0.5122, 0.561, 0.01429), (0.5122, 0.6098, 0.01755), (0.5122, 0.6585, 0.02051), (0.5122, 0.7073, 0.02302), (0.5122, 0.7561, 0.02493), (0.5122, 0.8049, 0.02608), (0.5122, 0.8537, 0.02645), (0.5122, 0.9024, 0.02661), (0.5122, 0.9512, 0.02661), (0.561, -0.9512, -0.002978), (0.561, -0.9024, -0.004274), (0.561, -0.8537, -0.005647), (0.561, -0.8049, -0.007029), (0.561, -0.7561, -0.008346), (0.561, -0.7073, -0.009529), (0.561, -0.6585, -0.01051), (0.561, -0.6098, -0.01121), (0.561, -0.561, -0.01158), (0.561, -0.5122, -0.01156), (0.561, -0.4634, -0.01117), (0.561, -0.4146, -0.01045), (0.561, -0.3659, -0.009528), (0.561, -0.3171, -0.009073), (0.561, -0.2683, -0.009153), (0.561, -0.2195, -0.009389), (0.561, -0.1707, -0.009502), (0.561, -0.122, -0.009484), (0.561, -0.07317, -0.009363), (0.561, -0.02439, -0.009166), (0.561, 0.02439, -0.008923), (0.561, 0.07317, -0.008663), (0.561, 0.122, -0.008198), (0.561, 0.1707, -0.007255), (0.561, 0.2195, -0.005815), (0.561, 0.2683, -0.003919), (0.561, 0.3171, -0.001697), (0.561, 0.3659, 0.0007182), (0.561, 0.4146, 0.003565), (0.561, 0.4634, 0.006788), (0.561, 0.5122, 0.01022), (0.561, 0.561, 0.01369), (0.561, 0.6098, 0.01704), (0.561, 0.6585, 0.02011), (0.561, 0.7073, 0.02274), (0.561, 0.7561, 0.02478), (0.561, 0.8049, 0.02606), (0.561, 0.8537, 0.02656), (0.561, 0.9024, 0.02683), (0.561, 0.9512, 0.02696), (0.6098, -0.9512, -0.003303), (0.6098, -0.9024, -0.004645), (0.6098, -0.8537, -0.006054), (0.6098, -0.8049, -0.00746), (0.6098, -0.7561, -0.00879), (0.6098, -0.7073, -0.009974), (0.6098, -0.6585, -0.01094), (0.6098, -0.6098, -0.01162), (0.6098, -0.561, -0.01194), (0.6098, -0.5122, -0.01187), (0.6098, -0.4634, -0.0114), (0.6098, -0.4146, -0.0106), (0.6098, -0.3659, -0.009634), (0.6098, -0.3171, -0.009149), (0.6098, -0.2683, -0.009208), (0.6098, -0.2195, -0.009428), (0.6098, -0.1707, -0.00955), (0.6098, -0.122, -0.009566), (0.6098, -0.07317, -0.009503), (0.6098, -0.02439, -0.009388), (0.6098, 0.02439, -0.009248), (0.6098, 0.07317, -0.009113), (0.6098, 0.122, -0.00875), (0.6098, 0.1707, -0.007914), (0.6098, 0.2195, -0.006575), (0.6098, 0.2683, -0.004761), (0.6098, 0.3171, -0.002596), (0.6098, 0.3659, -0.0002032), (0.6098, 0.4146, 0.002669), (0.6098, 0.4634, 0.005944), (0.6098, 0.5122, 0.009445), (0.6098, 0.561, 0.013), (0.6098, 0.6098, 0.01646), (0.6098, 0.6585, 0.01964), (0.6098, 0.7073, 0.0224), (0.6098, 0.7561, 0.02457), (0.6098, 0.8049, 0.026), (0.6098, 0.8537, 0.02664), (0.6098, 0.9024, 0.02705), (0.6098, 0.9512, 0.02728), (0.6585, -0.9512, -0.003587), (0.6585, -0.9024, -0.004962), (0.6585, -0.8537, -0.006394), (0.6585, -0.8049, -0.007811), (0.6585, -0.7561, -0.009141), (0.6585, -0.7073, -0.01031), (0.6585, -0.6585, -0.01126), (0.6585, -0.6098, -0.0119), (0.6585, -0.561, -0.01218), (0.6585, -0.5122, -0.01203), (0.6585, -0.4634, -0.01149), (0.6585, -0.4146, -0.01063), (0.6585, -0.3659, -0.009621), (0.6585, -0.3171, -0.009115), (0.6585, -0.2683, -0.009163), (0.6585, -0.2195, -0.009392), (0.6585, -0.1707, -0.009547), (0.6585, -0.122, -0.00962), (0.6585, -0.07317, -0.009639), (0.6585, -0.02439, -0.009629), (0.6585, 0.02439, -0.009616), (0.6585, 0.07317, -0.009622), (0.6585, 0.122, -0.009367), (0.6585, 0.1707, -0.008643), (0.6585, 0.2195, -0.007407), (0.6585, 0.2683, -0.005673), (0.6585, 0.3171, -0.003563), (0.6585, 0.3659, -0.001188), (0.6585, 0.4146, 0.001711), (0.6585, 0.4634, 0.005039), (0.6585, 0.5122, 0.008614), (0.6585, 0.561, 0.01226), (0.6585, 0.6098, 0.01583), (0.6585, 0.6585, 0.01913), (0.6585, 0.7073, 0.02202), (0.6585, 0.7561, 0.02433), (0.6585, 0.8049, 0.02591), (0.6585, 0.8537, 0.0267), (0.6585, 0.9024, 0.02726), (0.6585, 0.9512, 0.02757), (0.7073, -0.9512, -0.003822), (0.7073, -0.9024, -0.005217), (0.7073, -0.8537, -0.006658), (0.7073, -0.8049, -0.008072), (0.7073, -0.7561, -0.009388), (0.7073, -0.7073, -0.01054), (0.7073, -0.6585, -0.01144), (0.7073, -0.6098, -0.01204), (0.7073, -0.561, -0.01226), (0.7073, -0.5122, -0.01204), (0.7073, -0.4634, -0.01144), (0.7073, -0.4146, -0.01054), (0.7073, -0.3659, -0.009491), (0.7073, -0.3171, -0.008972), (0.7073, -0.2683, -0.009021), (0.7073, -0.2195, -0.009283), (0.7073, -0.1707, -0.009493), (0.7073, -0.122, -0.009648), (0.7073, -0.07317, -0.00977), (0.7073, -0.02439, -0.009886), (0.7073, 0.02439, -0.01002), (0.7073, 0.07317, -0.01018), (0.7073, 0.122, -0.01004), (0.7073, 0.1707, -0.009425), (0.7073, 0.2195, -0.008292), (0.7073, 0.2683, -0.006635), (0.7073, 0.3171, -0.004575), (0.7073, 0.3659, -0.002214), (0.7073, 0.4146, 0.0007112), (0.7073, 0.4634, 0.004091), (0.7073, 0.5122, 0.007741), (0.7073, 0.561, 0.01149), (0.7073, 0.6098, 0.01516), (0.7073, 0.6585, 0.01859), (0.7073, 0.7073, 0.02161), (0.7073, 0.7561, 0.02407), (0.7073, 0.8049, 0.0258), (0.7073, 0.8537, 0.02675), (0.7073, 0.9024, 0.02748), (0.7073, 0.9512, 0.02781), (0.7561, -0.9512, -0.004003), (0.7561, -0.9024, -0.005404), (0.7561, -0.8537, -0.006838), (0.7561, -0.8049, -0.008236), (0.7561, -0.7561, -0.009525), (0.7561, -0.7073, -0.01063), (0.7561, -0.6585, -0.01149), (0.7561, -0.6098, -0.01203), (0.7561, -0.561, -0.01218), (0.7561, -0.5122, -0.0119), (0.7561, -0.4634, -0.01126), (0.7561, -0.4146, -0.01031), (0.7561, -0.3659, -0.009249), (0.7561, -0.3171, -0.008725), (0.7561, -0.2683, -0.008785), (0.7561, -0.2195, -0.009103), (0.7561, -0.1707, -0.009392), (0.7561, -0.122, -0.009649), (0.7561, -0.07317, -0.009896), (0.7561, -0.02439, -0.01016), (0.7561, 0.02439, -0.01046), (0.7561, 0.07317, -0.01077), (0.7561, 0.122, -0.01074), (0.7561, 0.1707, -0.01024), (0.7561, 0.2195, -0.009209), (0.7561, 0.2683, -0.007624), (0.7561, 0.3171, -0.005611), (0.7561, 0.3659, -0.003261), (0.7561, 0.4146, -0.0003111), (0.7561, 0.4634, 0.00312), (0.7561, 0.5122, 0.006845), (0.7561, 0.561, 0.01068), (0.7561, 0.6098, 0.01447), (0.7561, 0.6585, 0.01802), (0.7561, 0.7073, 0.02119), (0.7561, 0.7561, 0.0238), (0.7561, 0.8049, 0.02569), (0.7561, 0.8537, 0.02681), (0.7561, 0.9024, 0.02768), (0.7561, 0.9512, 0.02802), (0.8049, -0.9512, -0.004123), (0.8049, -0.9024, -0.005516), (0.8049, -0.8537, -0.006931), (0.8049, -0.8049, -0.008298), (0.8049, -0.7561, -0.009546), (0.8049, -0.7073, -0.0106), (0.8049, -0.6585, -0.0114), (0.8049, -0.6098, -0.01187), (0.8049, -0.561, -0.01194), (0.8049, -0.5122, -0.01162), (0.8049, -0.4634, -0.01094), (0.8049, -0.4146, -0.009974), (0.8049, -0.3659, -0.0089), (0.8049, -0.3171, -0.008382), (0.8049, -0.2683, -0.00846), (0.8049, -0.2195, -0.008854), (0.8049, -0.1707, -0.009244), (0.8049, -0.122, -0.009624), (0.8049, -0.07317, -0.01002), (0.8049, -0.02439, -0.01044), (0.8049, 0.02439, -0.01092), (0.8049, 0.07317, -0.01138), (0.8049, 0.122, -0.01146), (0.8049, 0.1707, -0.01107), (0.8049, 0.2195, -0.01014), (0.8049, 0.2683, -0.008619), (0.8049, 0.3171, -0.006648), (0.8049, 0.3659, -0.004309), (0.8049, 0.4146, -0.001336), (0.8049, 0.4634, 0.002146), (0.8049, 0.5122, 0.005944), (0.8049, 0.561, 0.009878), (0.8049, 0.6098, 0.01377), (0.8049, 0.6585, 0.01746), (0.8049, 0.7073, 0.02077), (0.8049, 0.7561, 0.02353), (0.8049, 0.8049, 0.02559), (0.8049, 0.8537, 0.02689), (0.8049, 0.9024, 0.02784), (0.8049, 0.9512, 0.02818), (0.8537, -0.9512, -0.00418), (0.8537, -0.9024, -0.00555), (0.8537, -0.8537, -0.006933), (0.8537, -0.8049, -0.008257), (0.8537, -0.7561, -0.009452), (0.8537, -0.7073, -0.01045), (0.8537, -0.6585, -0.01117), (0.8537, -0.6098, -0.01156), (0.8537, -0.561, -0.01158), (0.8537, -0.5122, -0.01121), (0.8537, -0.4634, -0.01051), (0.8537, -0.4146, -0.009529), (0.8537, -0.3659, -0.008456), (0.8537, -0.3171, -0.007951), (0.8537, -0.2683, -0.008054), (0.8537, -0.2195, -0.008542), (0.8537, -0.1707, -0.009052), (0.8537, -0.122, -0.009574), (0.8537, -0.07317, -0.01013), (0.8537, -0.02439, -0.01073), (0.8537, 0.02439, -0.01141), (0.8537, 0.07317, -0.012), (0.8537, 0.122, -0.01219), (0.8537, 0.1707, -0.0119), (0.8537, 0.2195, -0.01105), (0.8537, 0.2683, -0.009598), (0.8537, 0.3171, -0.007668), (0.8537, 0.3659, -0.005339), (0.8537, 0.4146, -0.002344), (0.8537, 0.4634, 0.001186), (0.8537, 0.5122, 0.005056), (0.8537, 0.561, 0.009084), (0.8537, 0.6098, 0.01309), (0.8537, 0.6585, 0.01691), (0.8537, 0.7073, 0.02036), (0.8537, 0.7561, 0.02329), (0.8537, 0.8049, 0.02552), (0.8537, 0.8537, 0.02699), (0.8537, 0.9024, 0.02796), (0.8537, 0.9512, 0.0283), (0.9024, -0.9512, -0.004171), (0.9024, -0.9024, -0.005507), (0.9024, -0.8537, -0.006845), (0.9024, -0.8049, -0.008114), (0.9024, -0.7561, -0.009244), (0.9024, -0.7073, -0.01017), (0.9024, -0.6585, -0.01082), (0.9024, -0.6098, -0.01113), (0.9024, -0.561, -0.01109), (0.9024, -0.5122, -0.01069), (0.9024, -0.4634, -0.009968), (0.9024, -0.4146, -0.008989), (0.9024, -0.3659, -0.007928), (0.9024, -0.3171, -0.007444), (0.9024, -0.2683, -0.00758), (0.9024, -0.2195, -0.008169), (0.9024, -0.1707, -0.008818), (0.9024, -0.122, -0.009498), (0.9024, -0.07317, -0.01023), (0.9024, -0.02439, -0.01103), (0.9024, 0.02439, -0.01191), (0.9024, 0.07317, -0.01261), (0.9024, 0.122, -0.0129), (0.9024, 0.1707, -0.0127), (0.9024, 0.2195, -0.01193), (0.9024, 0.2683, -0.01054), (0.9024, 0.3171, -0.00865), (0.9024, 0.3659, -0.006332), (0.9024, 0.4146, -0.003317), (0.9024, 0.4634, 0.0002592), (0.9024, 0.5122, 0.004201), (0.9024, 0.561, 0.008322), (0.9024, 0.6098, 0.01244), (0.9024, 0.6585, 0.01639), (0.9024, 0.7073, 0.01999), (0.9024, 0.7561, 0.02308), (0.9024, 0.8049, 0.02549), (0.9024, 0.8537, 0.02706), (0.9024, 0.9024, 0.02803), (0.9024, 0.9512, 0.02837), (0.9512, -0.9512, -0.004097), (0.9512, -0.9024, -0.005387), (0.9512, -0.8537, -0.006669), (0.9512, -0.8049, -0.007873), (0.9512, -0.7561, -0.008931), (0.9512, -0.7073, -0.009775), (0.9512, -0.6585, -0.01035), (0.9512, -0.6098, -0.0106), (0.9512, -0.561, -0.0105), (0.9512, -0.5122, -0.01007), (0.9512, -0.4634, -0.009341), (0.9512, -0.4146, -0.008371), (0.9512, -0.3659, -0.007328), (0.9512, -0.3171, -0.006872), (0.9512, -0.2683, -0.00705), (0.9512, -0.2195, -0.00774), (0.9512, -0.1707, -0.008543), (0.9512, -0.122, -0.009399), (0.9512, -0.07317, -0.01032), (0.9512, -0.02439, -0.01133), (0.9512, 0.02439, -0.0124), (0.9512, 0.07317, -0.0132), (0.9512, 0.122, -0.01358), (0.9512, 0.1707, -0.01346), (0.9512, 0.2195, -0.01276), (0.9512, 0.2683, -0.01143), (0.9512, 0.3171, -0.009576), (0.9512, 0.3659, -0.007268), (0.9512, 0.4146, -0.004236), (0.9512, 0.4634, -0.0006154), (0.9512, 0.5122, 0.003396), (0.9512, 0.561, 0.00761), (0.9512, 0.6098, 0.01184), (0.9512, 0.6585, 0.01592), (0.9512, 0.7073, 0.01968), (0.9512, 0.7561, 0.02293), (0.9512, 0.8049, 0.02551), (0.9512, 0.8537, 0.02709), (0.9512, 0.9024, 0.02805), (0.9512, 0.9512, 0.0284)], [], [(1763, 123, 3, 124), (4, 203, 163, 2), (203, 243, 162, 163), (243, 283, 161, 162), (283, 323, 160, 161), (323, 363, 159, 160), (363, 403, 158, 159), (403, 443, 157, 158), (443, 483, 156, 157), (483, 523, 155, 156), (523, 563, 154, 155), (563, 603, 153, 154), (603, 643, 152, 153), (643, 683, 151, 152), (683, 723, 150, 151), (723, 763, 149, 150), (763, 803, 148, 149), (803, 843, 147, 148), (843, 883, 146, 147), (883, 923, 145, 146), (923, 963, 144, 145), (963, 1003, 143, 144), (1003, 1043, 142, 143), (1043, 1083, 141, 142), (1083, 1123, 140, 141), (1123, 1163, 139, 140), (1163, 1203, 138, 139), (1203, 1243, 137, 138), (1243, 1283, 136, 137), (1283, 1323, 135, 136), (1323, 1363, 134, 135), (1363, 1403, 133, 134), (1403, 1443, 132, 133), (1443, 1483, 131, 132), (1483, 1523, 130, 131), (1523, 1563, 129, 130), (1563, 1603, 128, 129), (1603, 1643, 127, 128), (1643, 1683, 126, 127), (1683, 1723, 125, 126), (1723, 1763, 124, 125), (0, 44, 164, 43), (43, 164, 165, 42), (42, 165, 166, 41), (41, 166, 167, 40), (40, 167, 168, 39), (39, 168, 169, 38), (38, 169, 170, 37), (37, 170, 171, 36), (36, 171, 172, 35), (35, 172, 173, 34), (34, 173, 174, 33), (33, 174, 175, 32), (32, 175, 176, 31), (31, 176, 177, 30), (30, 177, 178, 29), (29, 178, 179, 28), (28, 179, 180, 27), (27, 180, 181, 26), (26, 181, 182, 25), (25, 182, 183, 24), (24, 183, 184, 23), (23, 184, 185, 22), (22, 185, 186, 21), (21, 186, 187, 20), (20, 187, 188, 19), (19, 188, 189, 18), (18, 189, 190, 17), (17, 190, 191, 16), (16, 191, 192, 15), (15, 192, 193, 14), (14, 193, 194, 13), (13, 194, 195, 12), (12, 195, 196, 11), (11, 196, 197, 10), (10, 197, 198, 9), (9, 198, 199, 8), (8, 199, 200, 7), (7, 200, 201, 6), (6, 201, 202, 5), (5, 202, 203, 4), (44, 45, 204, 164), (164, 204, 205, 165), (165, 205, 206, 166), (166, 206, 207, 167), (167, 207, 208, 168), (168, 208, 209, 169), (169, 209, 210, 170), (170, 210, 211, 171), (171, 211, 212, 172), (172, 212, 213, 173), (173, 213, 214, 174), (174, 214, 215, 175), (175, 215, 216, 176), (176, 216, 217, 177), (177, 217, 218, 178), (178, 218, 219, 179), (179, 219, 220, 180), (180, 220, 221, 181), (181, 221, 222, 182), (182, 222, 223, 183), (183, 223, 224, 184), (184, 224, 225, 185), (185, 225, 226, 186), (186, 226, 227, 187), (187, 227, 228, 188), (188, 228, 229, 189), (189, 229, 230, 190), (190, 230, 231, 191), (191, 231, 232, 192), (192, 232, 233, 193), (193, 233, 234, 194), (194, 234, 235, 195), (195, 235, 236, 196), (196, 236, 237, 197), (197, 237, 238, 198), (198, 238, 239, 199), (199, 239, 240, 200), (200, 240, 241, 201), (201, 241, 242, 202), (202, 242, 243, 203), (45, 46, 244, 204), (204, 244, 245, 205), (205, 245, 246, 206), (206, 246, 247, 207), (207, 247, 248, 208), (208, 248, 249, 209), (209, 249, 250, 210), (210, 250, 251, 211), (211, 251, 252, 212), (212, 252, 253, 213), (213, 253, 254, 214), (214, 254, 255, 215), (215, 255, 256, 216), (216, 256, 257, 217), (217, 257, 258, 218), (218, 258, 259, 219), (219, 259, 260, 220), (220, 260, 261, 221), (221, 261, 262, 222), (222, 262, 263, 223), (223, 263, 264, 224), (224, 264, 265, 225), (225, 265, 266, 226), (226, 266, 267, 227), (227, 267, 268, 228), (228, 268, 269, 229), (229, 269, 270, 230), (230, 270, 271, 231), (231, 271, 272, 232), (232, 272, 273, 233), (233, 273, 274, 234), (234, 274, 275, 235), (235, 275, 276, 236), (236, 276, 277, 237), (237, 277, 278, 238), (238, 278, 279, 239), (239, 279, 280, 240), (240, 280, 281, 241), (241, 281, 282, 242), (242, 282, 283, 243), (46, 47, 284, 244), (244, 284, 285, 245), (245, 285, 286, 246), (246, 286, 287, 247), (247, 287, 288, 248), (248, 288, 289, 249), (249, 289, 290, 250), (250, 290, 291, 251), (251, 291, 292, 252), (252, 292, 293, 253), (253, 293, 294, 254), (254, 294, 295, 255), (255, 295, 296, 256), (256, 296, 297, 257), (257, 297, 298, 258), (258, 298, 299, 259), (259, 299, 300, 260), (260, 300, 301, 261), (261, 301, 302, 262), (262, 302, 303, 263), (263, 303, 304, 264), (264, 304, 305, 265), (265, 305, 306, 266), (266, 306, 307, 267), (267, 307, 308, 268), (268, 308, 309, 269), (269, 309, 310, 270), (270, 310, 311, 271), (271, 311, 312, 272), (272, 312, 313, 273), (273, 313, 314, 274), (274, 314, 315, 275), (275, 315, 316, 276), (276, 316, 317, 277), (277, 317, 318, 278), (278, 318, 319, 279), (279, 319, 320, 280), (280, 320, 321, 281), (281, 321, 322, 282), (282, 322, 323, 283), (47, 48, 324, 284), (284, 324, 325, 285), (285, 325, 326, 286), (286, 326, 327, 287), (287, 327, 328, 288), (288, 328, 329, 289), (289, 329, 330, 290), (290, 330, 331, 291), (291, 331, 332, 292), (292, 332, 333, 293), (293, 333, 334, 294), (294, 334, 335, 295), (295, 335, 336, 296), (296, 336, 337, 297), (297, 337, 338, 298), (298, 338, 339, 299), (299, 339, 340, 300), (300, 340, 341, 301), (301, 341, 342, 302), (302, 342, 343, 303), (303, 343, 344, 304), (304, 344, 345, 305), (305, 345, 346, 306), (306, 346, 347, 307), (307, 347, 348, 308), (308, 348, 349, 309), (309, 349, 350, 310), (310, 350, 351, 311), (311, 351, 352, 312), (312, 352, 353, 313), (313, 353, 354, 314), (314, 354, 355, 315), (315, 355, 356, 316), (316, 356, 357, 317), (317, 357, 358, 318), (318, 358, 359, 319), (319, 359, 360, 320), (320, 360, 361, 321), (321, 361, 362, 322), (322, 362, 363, 323), (48, 49, 364, 324), (324, 364, 365, 325), (325, 365, 366, 326), (326, 366, 367, 327), (327, 367, 368, 328), (328, 368, 369, 329), (329, 369, 370, 330), (330, 370, 371, 331), (331, 371, 372, 332), (332, 372, 373, 333), (333, 373, 374, 334), (334, 374, 375, 335), (335, 375, 376, 336), (336, 376, 377, 337), (337, 377, 378, 338), (338, 378, 379, 339), (339, 379, 380, 340), (340, 380, 381, 341), (341, 381, 382, 342), (342, 382, 383, 343), (343, 383, 384, 344), (344, 384, 385, 345), (345, 385, 386, 346), (346, 386, 387, 347), (347, 387, 388, 348), (348, 388, 389, 349), (349, 389, 390, 350), (350, 390, 391, 351), (351, 391, 392, 352), (352, 392, 393, 353), (353, 393, 394, 354), (354, 394, 395, 355), (355, 395, 396, 356), (356, 396, 397, 357), (357, 397, 398, 358), (358, 398, 399, 359), (359, 399, 400, 360), (360, 400, 401, 361), (361, 401, 402, 362), (362, 402, 403, 363), (49, 50, 404, 364), (364, 404, 405, 365), (365, 405, 406, 366), (366, 406, 407, 367), (367, 407, 408, 368), (368, 408, 409, 369), (369, 409, 410, 370), (370, 410, 411, 371), (371, 411, 412, 372), (372, 412, 413, 373), (373, 413, 414, 374), (374, 414, 415, 375), (375, 415, 416, 376), (376, 416, 417, 377), (377, 417, 418, 378), (378, 418, 419, 379), (379, 419, 420, 380), (380, 420, 421, 381), (381, 421, 422, 382), (382, 422, 423, 383), (383, 423, 424, 384), (384, 424, 425, 385), (385, 425, 426, 386), (386, 426, 427, 387), (387, 427, 428, 388), (388, 428, 429, 389), (389, 429, 430, 390), (390, 430, 431, 391), (391, 431, 432, 392), (392, 432, 433, 393), (393, 433, 434, 394), (394, 434, 435, 395), (395, 435, 436, 396), (396, 436, 437, 397), (397, 437, 438, 398), (398, 438, 439, 399), (399, 439, 440, 400), (400, 440, 441, 401), (401, 441, 442, 402), (402, 442, 443, 403), (50, 51, 444, 404), (404, 444, 445, 405), (405, 445, 446, 406), (406, 446, 447, 407), (407, 447, 448, 408), (408, 448, 449, 409), (409, 449, 450, 410), (410, 450, 451, 411), (411, 451, 452, 412), (412, 452, 453, 413), (413, 453, 454, 414), (414, 454, 455, 415), (415, 455, 456, 416), (416, 456, 457, 417), (417, 457, 458, 418), (418, 458, 459, 419), (419, 459, 460, 420), (420, 460, 461, 421), (421, 461, 462, 422), (422, 462, 463, 423), (423, 463, 464, 424), (424, 464, 465, 425), (425, 465, 466, 426), (426, 466, 467, 427), (427, 467, 468, 428), (428, 468, 469, 429), (429, 469, 470, 430), (430, 470, 471, 431), (431, 471, 472, 432), (432, 472, 473, 433), (433, 473, 474, 434), (434, 474, 475, 435), (435, 475, 476, 436), (436, 476, 477, 437), (437, 477, 478, 438), (438, 478, 479, 439), (439, 479, 480, 440), (440, 480, 481, 441), (441, 481, 482, 442), (442, 482, 483, 443), (51, 52, 484, 444), (444, 484, 485, 445), (445, 485, 486, 446), (446, 486, 487, 447), (447, 487, 488, 448), (448, 488, 489, 449), (449, 489, 490, 450), (450, 490, 491, 451), (451, 491, 492, 452), (452, 492, 493, 453), (453, 493, 494, 454), (454, 494, 495, 455), (455, 495, 496, 456), (456, 496, 497, 457), (457, 497, 498, 458), (458, 498, 499, 459), (459, 499, 500, 460), (460, 500, 501, 461), (461, 501, 502, 462), (462, 502, 503, 463), (463, 503, 504, 464), (464, 504, 505, 465), (465, 505, 506, 466), (466, 506, 507, 467), (467, 507, 508, 468), (468, 508, 509, 469), (469, 509, 510, 470), (470, 510, 511, 471), (471, 511, 512, 472), (472, 512, 513, 473), (473, 513, 514, 474), (474, 514, 515, 475), (475, 515, 516, 476), (476, 516, 517, 477), (477, 517, 518, 478), (478, 518, 519, 479), (479, 519, 520, 480), (480, 520, 521, 481), (481, 521, 522, 482), (482, 522, 523, 483), (52, 53, 524, 484), (484, 524, 525, 485), (485, 525, 526, 486), (486, 526, 527, 487), (487, 527, 528, 488), (488, 528, 529, 489), (489, 529, 530, 490), (490, 530, 531, 491), (491, 531, 532, 492), (492, 532, 533, 493), (493, 533, 534, 494), (494, 534, 535, 495), (495, 535, 536, 496), (496, 536, 537, 497), (497, 537, 538, 498), (498, 538, 539, 499), (499, 539, 540, 500), (500, 540, 541, 501), (501, 541, 542, 502), (502, 542, 543, 503), (503, 543, 544, 504), (504, 544, 545, 505), (505, 545, 546, 506), (506, 546, 547, 507), (507, 547, 548, 508), (508, 548, 549, 509), (509, 549, 550, 510), (510, 550, 551, 511), (511, 551, 552, 512), (512, 552, 553, 513), (513, 553, 554, 514), (514, 554, 555, 515), (515, 555, 556, 516), (516, 556, 557, 517), (517, 557, 558, 518), (518, 558, 559, 519), (519, 559, 560, 520), (520, 560, 561, 521), (521, 561, 562, 522), (522, 562, 563, 523), (53, 54, 564, 524), (524, 564, 565, 525), (525, 565, 566, 526), (526, 566, 567, 527), (527, 567, 568, 528), (528, 568, 569, 529), (529, 569, 570, 530), (530, 570, 571, 531), (531, 571, 572, 532), (532, 572, 573, 533), (533, 573, 574, 534), (534, 574, 575, 535), (535, 575, 576, 536), (536, 576, 577, 537), (537, 577, 578, 538), (538, 578, 579, 539), (539, 579, 580, 540), (540, 580, 581, 541), (541, 581, 582, 542), (542, 582, 583, 543), (543, 583, 584, 544), (544, 584, 585, 545), (545, 585, 586, 546), (546, 586, 587, 547), (547, 587, 588, 548), (548, 588, 589, 549), (549, 589, 590, 550), (550, 590, 591, 551), (551, 591, 592, 552), (552, 592, 593, 553), (553, 593, 594, 554), (554, 594, 595, 555), (555, 595, 596, 556), (556, 596, 597, 557), (557, 597, 598, 558), (558, 598, 599, 559), (559, 599, 600, 560), (560, 600, 601, 561), (561, 601, 602, 562), (562, 602, 603, 563), (54, 55, 604, 564), (564, 604, 605, 565), (565, 605, 606, 566), (566, 606, 607, 567), (567, 607, 608, 568), (568, 608, 609, 569), (569, 609, 610, 570), (570, 610, 611, 571), (571, 611, 612, 572), (572, 612, 613, 573), (573, 613, 614, 574), (574, 614, 615, 575), (575, 615, 616, 576), (576, 616, 617, 577), (577, 617, 618, 578), (578, 618, 619, 579), (579, 619, 620, 580), (580, 620, 621, 581), (581, 621, 622, 582), (582, 622, 623, 583), (583, 623, 624, 584), (584, 624, 625, 585), (585, 625, 626, 586), (586, 626, 627, 587), (587, 627, 628, 588), (588, 628, 629, 589), (589, 629, 630, 590), (590, 630, 631, 591), (591, 631, 632, 592), (592, 632, 633, 593), (593, 633, 634, 594), (594, 634, 635, 595), (595, 635, 636, 596), (596, 636, 637, 597), (597, 637, 638, 598), (598, 638, 639, 599), (599, 639, 640, 600), (600, 640, 641, 601), (601, 641, 642, 602), (602, 642, 643, 603), (55, 56, 644, 604), (604, 644, 645, 605), (605, 645, 646, 606), (606, 646, 647, 607), (607, 647, 648, 608), (608, 648, 649, 609), (609, 649, 650, 610), (610, 650, 651, 611), (611, 651, 652, 612), (612, 652, 653, 613), (613, 653, 654, 614), (614, 654, 655, 615), (615, 655, 656, 616), (616, 656, 657, 617), (617, 657, 658, 618), (618, 658, 659, 619), (619, 659, 660, 620), (620, 660, 661, 621), (621, 661, 662, 622), (622, 662, 663, 623), (623, 663, 664, 624), (624, 664, 665, 625), (625, 665, 666, 626), (626, 666, 667, 627), (627, 667, 668, 628), (628, 668, 669, 629), (629, 669, 670, 630), (630, 670, 671, 631), (631, 671, 672, 632), (632, 672, 673, 633), (633, 673, 674, 634), (634, 674, 675, 635), (635, 675, 676, 636), (636, 676, 677, 637), (637, 677, 678, 638), (638, 678, 679, 639), (639, 679, 680, 640), (640, 680, 681, 641), (641, 681, 682, 642), (642, 682, 683, 643), (56, 57, 684, 644), (644, 684, 685, 645), (645, 685, 686, 646), (646, 686, 687, 647), (647, 687, 688, 648), (648, 688, 689, 649), (649, 689, 690, 650), (650, 690, 691, 651), (651, 691, 692, 652), (652, 692, 693, 653), (653, 693, 694, 654), (654, 694, 695, 655), (655, 695, 696, 656), (656, 696, 697, 657), (657, 697, 698, 658), (658, 698, 699, 659), (659, 699, 700, 660), (660, 700, 701, 661), (661, 701, 702, 662), (662, 702, 703, 663), (663, 703, 704, 664), (664, 704, 705, 665), (665, 705, 706, 666), (666, 706, 707, 667), (667, 707, 708, 668), (668, 708, 709, 669), (669, 709, 710, 670), (670, 710, 711, 671), (671, 711, 712, 672), (672, 712, 713, 673), (673, 713, 714, 674), (674, 714, 715, 675), (675, 715, 716, 676), (676, 716, 717, 677), (677, 717, 718, 678), (678, 718, 719, 679), (679, 719, 720, 680), (680, 720, 721, 681), (681, 721, 722, 682), (682, 722, 723, 683), (57, 58, 724, 684), (684, 724, 725, 685), (685, 725, 726, 686), (686, 726, 727, 687), (687, 727, 728, 688), (688, 728, 729, 689), (689, 729, 730, 690), (690, 730, 731, 691), (691, 731, 732, 692), (692, 732, 733, 693), (693, 733, 734, 694), (694, 734, 735, 695), (695, 735, 736, 696), (696, 736, 737, 697), (697, 737, 738, 698), (698, 738, 739, 699), (699, 739, 740, 700), (700, 740, 741, 701), (701, 741, 742, 702), (702, 742, 743, 703), (703, 743, 744, 704), (704, 744, 745, 705), (705, 745, 746, 706), (706, 746, 747, 707), (707, 747, 748, 708), (708, 748, 749, 709), (709, 749, 750, 710), (710, 750, 751, 711), (711, 751, 752, 712), (712, 752, 753, 713), (713, 753, 754, 714), (714, 754, 755, 715), (715, 755, 756, 716), (716, 756, 757, 717), (717, 757, 758, 718), (718, 758, 759, 719), (719, 759, 760, 720), (720, 760, 761, 721), (721, 761, 762, 722), (722, 762, 763, 723), (58, 59, 764, 724), (724, 764, 765, 725), (725, 765, 766, 726), (726, 766, 767, 727), (727, 767, 768, 728), (728, 768, 769, 729), (729, 769, 770, 730), (730, 770, 771, 731), (731, 771, 772, 732), (732, 772, 773, 733), (733, 773, 774, 734), (734, 774, 775, 735), (735, 775, 776, 736), (736, 776, 777, 737), (737, 777, 778, 738), (738, 778, 779, 739), (739, 779, 780, 740), (740, 780, 781, 741), (741, 781, 782, 742), (742, 782, 783, 743), (743, 783, 784, 744), (744, 784, 785, 745), (745, 785, 786, 746), (746, 786, 787, 747), (747, 787, 788, 748), (748, 788, 789, 749), (749, 789, 790, 750), (750, 790, 791, 751), (751, 791, 792, 752), (752, 792, 793, 753), (753, 793, 794, 754), (754, 794, 795, 755), (755, 795, 796, 756), (756, 796, 797, 757), (757, 797, 798, 758), (758, 798, 799, 759), (759, 799, 800, 760), (760, 800, 801, 761), (761, 801, 802, 762), (762, 802, 803, 763), (59, 60, 804, 764), (764, 804, 805, 765), (765, 805, 806, 766), (766, 806, 807, 767), (767, 807, 808, 768), (768, 808, 809, 769), (769, 809, 810, 770), (770, 810, 811, 771), (771, 811, 812, 772), (772, 812, 813, 773), (773, 813, 814, 774), (774, 814, 815, 775), (775, 815, 816, 776), (776, 816, 817, 777), (777, 817, 818, 778), (778, 818, 819, 779), (779, 819, 820, 780), (780, 820, 821, 781), (781, 821, 822, 782), (782, 822, 823, 783), (783, 823, 824, 784), (784, 824, 825, 785), (785, 825, 826, 786), (786, 826, 827, 787), (787, 827, 828, 788), (788, 828, 829, 789), (789, 829, 830, 790), (790, 830, 831, 791), (791, 831, 832, 792), (792, 832, 833, 793), (793, 833, 834, 794), (794, 834, 835, 795), (795, 835, 836, 796), (796, 836, 837, 797), (797, 837, 838, 798), (798, 838, 839, 799), (799, 839, 840, 800), (800, 840, 841, 801), (801, 841, 842, 802), (802, 842, 843, 803), (60, 61, 844, 804), (804, 844, 845, 805), (805, 845, 846, 806), (806, 846, 847, 807), (807, 847, 848, 808), (808, 848, 849, 809), (809, 849, 850, 810), (810, 850, 851, 811), (811, 851, 852, 812), (812, 852, 853, 813), (813, 853, 854, 814), (814, 854, 855, 815), (815, 855, 856, 816), (816, 856, 857, 817), (817, 857, 858, 818), (818, 858, 859, 819), (819, 859, 860, 820), (820, 860, 861, 821), (821, 861, 862, 822), (822, 862, 863, 823), (823, 863, 864, 824), (824, 864, 865, 825), (825, 865, 866, 826), (826, 866, 867, 827), (827, 867, 868, 828), (828, 868, 869, 829), (829, 869, 870, 830), (830, 870, 871, 831), (831, 871, 872, 832), (832, 872, 873, 833), (833, 873, 874, 834), (834, 874, 875, 835), (835, 875, 876, 836), (836, 876, 877, 837), (837, 877, 878, 838), (838, 878, 879, 839), (839, 879, 880, 840), (840, 880, 881, 841), (841, 881, 882, 842), (842, 882, 883, 843), (61, 62, 884, 844), (844, 884, 885, 845), (845, 885, 886, 846), (846, 886, 887, 847), (847, 887, 888, 848), (848, 888, 889, 849), (849, 889, 890, 850), (850, 890, 891, 851), (851, 891, 892, 852), (852, 892, 893, 853), (853, 893, 894, 854), (854, 894, 895, 855), (855, 895, 896, 856), (856, 896, 897, 857), (857, 897, 898, 858), (858, 898, 899, 859), (859, 899, 900, 860), (860, 900, 901, 861), (861, 901, 902, 862), (862, 902, 903, 863), (863, 903, 904, 864), (864, 904, 905, 865), (865, 905, 906, 866), (866, 906, 907, 867), (867, 907, 908, 868), (868, 908, 909, 869), (869, 909, 910, 870), (870, 910, 911, 871), (871, 911, 912, 872), (872, 912, 913, 873), (873, 913, 914, 874), (874, 914, 915, 875), (875, 915, 916, 876), (876, 916, 917, 877), (877, 917, 918, 878), (878, 918, 919, 879), (879, 919, 920, 880), (880, 920, 921, 881), (881, 921, 922, 882), (882, 922, 923, 883), (62, 63, 924, 884), (884, 924, 925, 885), (885, 925, 926, 886), (886, 926, 927, 887), (887, 927, 928, 888), (888, 928, 929, 889), (889, 929, 930, 890), (890, 930, 931, 891), (891, 931, 932, 892), (892, 932, 933, 893), (893, 933, 934, 894), (894, 934, 935, 895), (895, 935, 936, 896), (896, 936, 937, 897), (897, 937, 938, 898), (898, 938, 939, 899), (899, 939, 940, 900), (900, 940, 941, 901), (901, 941, 942, 902), (902, 942, 943, 903), (903, 943, 944, 904), (904, 944, 945, 905), (905, 945, 946, 906), (906, 946, 947, 907), (907, 947, 948, 908), (908, 948, 949, 909), (909, 949, 950, 910), (910, 950, 951, 911), (911, 951, 952, 912), (912, 952, 953, 913), (913, 953, 954, 914), (914, 954, 955, 915), (915, 955, 956, 916), (916, 956, 957, 917), (917, 957, 958, 918), (918, 958, 959, 919), (919, 959, 960, 920), (920, 960, 961, 921), (921, 961, 962, 922), (922, 962, 963, 923), (63, 64, 964, 924), (924, 964, 965, 925), (925, 965, 966, 926), (926, 966, 967, 927), (927, 967, 968, 928), (928, 968, 969, 929), (929, 969, 970, 930), (930, 970, 971, 931), (931, 971, 972, 932), (932, 972, 973, 933), (933, 973, 974, 934), (934, 974, 975, 935), (935, 975, 976, 936), (936, 976, 977, 937), (937, 977, 978, 938), (938, 978, 979, 939), (939, 979, 980, 940), (940, 980, 981, 941), (941, 981, 982, 942), (942, 982, 983, 943), (943, 983, 984, 944), (944, 984, 985, 945), (945, 985, 986, 946), (946, 986, 987, 947), (947, 987, 988, 948), (948, 988, 989, 949), (949, 989, 990, 950), (950, 990, 991, 951), (951, 991, 992, 952), (952, 992, 993, 953), (953, 993, 994, 954), (954, 994, 995, 955), (955, 995, 996, 956), (956, 996, 997, 957), (957, 997, 998, 958), (958, 998, 999, 959), (959, 999, 1000, 960), (960, 1000, 1001, 961), (961, 1001, 1002, 962), (962, 1002, 1003, 963), (64, 65, 1004, 964), (964, 1004, 1005, 965), (965, 1005, 1006, 966), (966, 1006, 1007, 967), (967, 1007, 1008, 968), (968, 1008, 1009, 969), (969, 1009, 1010, 970), (970, 1010, 1011, 971), (971, 1011, 1012, 972), (972, 1012, 1013, 973), (973, 1013, 1014, 974), (974, 1014, 1015, 975), (975, 1015, 1016, 976), (976, 1016, 1017, 977), (977, 1017, 1018, 978), (978, 1018, 1019, 979), (979, 1019, 1020, 980), (980, 1020, 1021, 981), (981, 1021, 1022, 982), (982, 1022, 1023, 983), (983, 1023, 1024, 984), (984, 1024, 1025, 985), (985, 1025, 1026, 986), (986, 1026, 1027, 987), (987, 1027, 1028, 988), (988, 1028, 1029, 989), (989, 1029, 1030, 990), (990, 1030, 1031, 991), (991, 1031, 1032, 992), (992, 1032, 1033, 993), (993, 1033, 1034, 994), (994, 1034, 1035, 995), (995, 1035, 1036, 996), (996, 1036, 1037, 997), (997, 1037, 1038, 998), (998, 1038, 1039, 999), (999, 1039, 1040, 1000), (1000, 1040, 1041, 1001), (1001, 1041, 1042, 1002), (1002, 1042, 1043, 1003), (65, 66, 1044, 1004), (1004, 1044, 1045, 1005), (1005, 1045, 1046, 1006), (1006, 1046, 1047, 1007), (1007, 1047, 1048, 1008), (1008, 1048, 1049, 1009), (1009, 1049, 1050, 1010), (1010, 1050, 1051, 1011), (1011, 1051, 1052, 1012), (1012, 1052, 1053, 1013), (1013, 1053, 1054, 1014), (1014, 1054, 1055, 1015), (1015, 1055, 1056, 1016), (1016, 1056, 1057, 1017), (1017, 1057, 1058, 1018), (1018, 1058, 1059, 1019), (1019, 1059, 1060, 1020), (1020, 1060, 1061, 1021), (1021, 1061, 1062, 1022), (1022, 1062, 1063, 1023), (1023, 1063, 1064, 1024), (1024, 1064, 1065, 1025), (1025, 1065, 1066, 1026), (1026, 1066, 1067, 1027), (1027, 1067, 1068, 1028), (1028, 1068, 1069, 1029), (1029, 1069, 1070, 1030), (1030, 1070, 1071, 1031), (1031, 1071, 1072, 1032), (1032, 1072, 1073, 1033), (1033, 1073, 1074, 1034), (1034, 1074, 1075, 1035), (1035, 1075, 1076, 1036), (1036, 1076, 1077, 1037), (1037, 1077, 1078, 1038), (1038, 1078, 1079, 1039), (1039, 1079, 1080, 1040), (1040, 1080, 1081, 1041), (1041, 1081, 1082, 1042), (1042, 1082, 1083, 1043), (66, 67, 1084, 1044), (1044, 1084, 1085, 1045), (1045, 1085, 1086, 1046), (1046, 1086, 1087, 1047), (1047, 1087, 1088, 1048), (1048, 1088, 1089, 1049), (1049, 1089, 1090, 1050), (1050, 1090, 1091, 1051), (1051, 1091, 1092, 1052), (1052, 1092, 1093, 1053), (1053, 1093, 1094, 1054), (1054, 1094, 1095, 1055), (1055, 1095, 1096, 1056), (1056, 1096, 1097, 1057), (1057, 1097, 1098, 1058), (1058, 1098, 1099, 1059), (1059, 1099, 1100, 1060), (1060, 1100, 1101, 1061), (1061, 1101, 1102, 1062), (1062, 1102, 1103, 1063), (1063, 1103, 1104, 1064), (1064, 1104, 1105, 1065), (1065, 1105, 1106, 1066), (1066, 1106, 1107, 1067), (1067, 1107, 1108, 1068), (1068, 1108, 1109, 1069), (1069, 1109, 1110, 1070), (1070, 1110, 1111, 1071), (1071, 1111, 1112, 1072), (1072, 1112, 1113, 1073), (1073, 1113, 1114, 1074), (1074, 1114, 1115, 1075), (1075, 1115, 1116, 1076), (1076, 1116, 1117, 1077), (1077, 1117, 1118, 1078), (1078, 1118, 1119, 1079), (1079, 1119, 1120, 1080), (1080, 1120, 1121, 1081), (1081, 1121, 1122, 1082), (1082, 1122, 1123, 1083), (67, 68, 1124, 1084), (1084, 1124, 1125, 1085), (1085, 1125, 1126, 1086), (1086, 1126, 1127, 1087), (1087, 1127, 1128, 1088), (1088, 1128, 1129, 1089), (1089, 1129, 1130, 1090), (1090, 1130, 1131, 1091), (1091, 1131, 1132, 1092), (1092, 1132, 1133, 1093), (1093, 1133, 1134, 1094), (1094, 1134, 1135, 1095), (1095, 1135, 1136, 1096), (1096, 1136, 1137, 1097), (1097, 1137, 1138, 1098), (1098, 1138, 1139, 1099), (1099, 1139, 1140, 1100), (1100, 1140, 1141, 1101), (1101, 1141, 1142, 1102), (1102, 1142, 1143, 1103), (1103, 1143, 1144, 1104), (1104, 1144, 1145, 1105), (1105, 1145, 1146, 1106), (1106, 1146, 1147, 1107), (1107, 1147, 1148, 1108), (1108, 1148, 1149, 1109), (1109, 1149, 1150, 1110), (1110, 1150, 1151, 1111), (1111, 1151, 1152, 1112), (1112, 1152, 1153, 1113), (1113, 1153, 1154, 1114), (1114, 1154, 1155, 1115), (1115, 1155, 1156, 1116), (1116, 1156, 1157, 1117), (1117, 1157, 1158, 1118), (1118, 1158, 1159, 1119), (1119, 1159, 1160, 1120), (1120, 1160, 1161, 1121), (1121, 1161, 1162, 1122), (1122, 1162, 1163, 1123), (68, 69, 1164, 1124), (1124, 1164, 1165, 1125), (1125, 1165, 1166, 1126), (1126, 1166, 1167, 1127), (1127, 1167, 1168, 1128), (1128, 1168, 1169, 1129), (1129, 1169, 1170, 1130), (1130, 1170, 1171, 1131), (1131, 1171, 1172, 1132), (1132, 1172, 1173, 1133), (1133, 1173, 1174, 1134), (1134, 1174, 1175, 1135), (1135, 1175, 1176, 1136), (1136, 1176, 1177, 1137), (1137, 1177, 1178, 1138), (1138, 1178, 1179, 1139), (1139, 1179, 1180, 1140), (1140, 1180, 1181, 1141), (1141, 1181, 1182, 1142), (1142, 1182, 1183, 1143), (1143, 1183, 1184, 1144), (1144, 1184, 1185, 1145), (1145, 1185, 1186, 1146), (1146, 1186, 1187, 1147), (1147, 1187, 1188, 1148), (1148, 1188, 1189, 1149), (1149, 1189, 1190, 1150), (1150, 1190, 1191, 1151), (1151, 1191, 1192, 1152), (1152, 1192, 1193, 1153), (1153, 1193, 1194, 1154), (1154, 1194, 1195, 1155), (1155, 1195, 1196, 1156), (1156, 1196, 1197, 1157), (1157, 1197, 1198, 1158), (1158, 1198, 1199, 1159), (1159, 1199, 1200, 1160), (1160, 1200, 1201, 1161), (1161, 1201, 1202, 1162), (1162, 1202, 1203, 1163), (69, 70, 1204, 1164), (1164, 1204, 1205, 1165), (1165, 1205, 1206, 1166), (1166, 1206, 1207, 1167), (1167, 1207, 1208, 1168), (1168, 1208, 1209, 1169), (1169, 1209, 1210, 1170), (1170, 1210, 1211, 1171), (1171, 1211, 1212, 1172), (1172, 1212, 1213, 1173), (1173, 1213, 1214, 1174), (1174, 1214, 1215, 1175), (1175, 1215, 1216, 1176), (1176, 1216, 1217, 1177), (1177, 1217, 1218, 1178), (1178, 1218, 1219, 1179), (1179, 1219, 1220, 1180), (1180, 1220, 1221, 1181), (1181, 1221, 1222, 1182), (1182, 1222, 1223, 1183), (1183, 1223, 1224, 1184), (1184, 1224, 1225, 1185), (1185, 1225, 1226, 1186), (1186, 1226, 1227, 1187), (1187, 1227, 1228, 1188), (1188, 1228, 1229, 1189), (1189, 1229, 1230, 1190), (1190, 1230, 1231, 1191), (1191, 1231, 1232, 1192), (1192, 1232, 1233, 1193), (1193, 1233, 1234, 1194), (1194, 1234, 1235, 1195), (1195, 1235, 1236, 1196), (1196, 1236, 1237, 1197), (1197, 1237, 1238, 1198), (1198, 1238, 1239, 1199), (1199, 1239, 1240, 1200), (1200, 1240, 1241, 1201), (1201, 1241, 1242, 1202), (1202, 1242, 1243, 1203), (70, 71, 1244, 1204), (1204, 1244, 1245, 1205), (1205, 1245, 1246, 1206), (1206, 1246, 1247, 1207), (1207, 1247, 1248, 1208), (1208, 1248, 1249, 1209), (1209, 1249, 1250, 1210), (1210, 1250, 1251, 1211), (1211, 1251, 1252, 1212), (1212, 1252, 1253, 1213), (1213, 1253, 1254, 1214), (1214, 1254, 1255, 1215), (1215, 1255, 1256, 1216), (1216, 1256, 1257, 1217), (1217, 1257, 1258, 1218), (1218, 1258, 1259, 1219), (1219, 1259, 1260, 1220), (1220, 1260, 1261, 1221), (1221, 1261, 1262, 1222), (1222, 1262, 1263, 1223), (1223, 1263, 1264, 1224), (1224, 1264, 1265, 1225), (1225, 1265, 1266, 1226), (1226, 1266, 1267, 1227), (1227, 1267, 1268, 1228), (1228, 1268, 1269, 1229), (1229, 1269, 1270, 1230), (1230, 1270, 1271, 1231), (1231, 1271, 1272, 1232), (1232, 1272, 1273, 1233), (1233, 1273, 1274, 1234), (1234, 1274, 1275, 1235), (1235, 1275, 1276, 1236), (1236, 1276, 1277, 1237), (1237, 1277, 1278, 1238), (1238, 1278, 1279, 1239), (1239, 1279, 1280, 1240), (1240, 1280, 1281, 1241), (1241, 1281, 1282, 1242), (1242, 1282, 1283, 1243), (71, 72, 1284, 1244), (1244, 1284, 1285, 1245), (1245, 1285, 1286, 1246), (1246, 1286, 1287, 1247), (1247, 1287, 1288, 1248), (1248, 1288, 1289, 1249), (1249, 1289, 1290, 1250), (1250, 1290, 1291, 1251), (1251, 1291, 1292, 1252), (1252, 1292, 1293, 1253), (1253, 1293, 1294, 1254), (1254, 1294, 1295, 1255), (1255, 1295, 1296, 1256), (1256, 1296, 1297, 1257), (1257, 1297, 1298, 1258), (1258, 1298, 1299, 1259), (1259, 1299, 1300, 1260), (1260, 1300, 1301, 1261), (1261, 1301, 1302, 1262), (1262, 1302, 1303, 1263), (1263, 1303, 1304, 1264), (1264, 1304, 1305, 1265), (1265, 1305, 1306, 1266), (1266, 1306, 1307, 1267), (1267, 1307, 1308, 1268), (1268, 1308, 1309, 1269), (1269, 1309, 1310, 1270), (1270, 1310, 1311, 1271), (1271, 1311, 1312, 1272), (1272, 1312, 1313, 1273), (1273, 1313, 1314, 1274), (1274, 1314, 1315, 1275), (1275, 1315, 1316, 1276), (1276, 1316, 1317, 1277), (1277, 1317, 1318, 1278), (1278, 1318, 1319, 1279), (1279, 1319, 1320, 1280), (1280, 1320, 1321, 1281), (1281, 1321, 1322, 1282), (1282, 1322, 1323, 1283), (72, 73, 1324, 1284), (1284, 1324, 1325, 1285), (1285, 1325, 1326, 1286), (1286, 1326, 1327, 1287), (1287, 1327, 1328, 1288), (1288, 1328, 1329, 1289), (1289, 1329, 1330, 1290), (1290, 1330, 1331, 1291), (1291, 1331, 1332, 1292), (1292, 1332, 1333, 1293), (1293, 1333, 1334, 1294), (1294, 1334, 1335, 1295), (1295, 1335, 1336, 1296), (1296, 1336, 1337, 1297), (1297, 1337, 1338, 1298), (1298, 1338, 1339, 1299), (1299, 1339, 1340, 1300), (1300, 1340, 1341, 1301), (1301, 1341, 1342, 1302), (1302, 1342, 1343, 1303), (1303, 1343, 1344, 1304), (1304, 1344, 1345, 1305), (1305, 1345, 1346, 1306), (1306, 1346, 1347, 1307), (1307, 1347, 1348, 1308), (1308, 1348, 1349, 1309), (1309, 1349, 1350, 1310), (1310, 1350, 1351, 1311), (1311, 1351, 1352, 1312), (1312, 1352, 1353, 1313), (1313, 1353, 1354, 1314), (1314, 1354, 1355, 1315), (1315, 1355, 1356, 1316), (1316, 1356, 1357, 1317), (1317, 1357, 1358, 1318), (1318, 1358, 1359, 1319), (1319, 1359, 1360, 1320), (1320, 1360, 1361, 1321), (1321, 1361, 1362, 1322), (1322, 1362, 1363, 1323), (73, 74, 1364, 1324), (1324, 1364, 1365, 1325), (1325, 1365, 1366, 1326), (1326, 1366, 1367, 1327), (1327, 1367, 1368, 1328), (1328, 1368, 1369, 1329), (1329, 1369, 1370, 1330), (1330, 1370, 1371, 1331), (1331, 1371, 1372, 1332), (1332, 1372, 1373, 1333), (1333, 1373, 1374, 1334), (1334, 1374, 1375, 1335), (1335, 1375, 1376, 1336), (1336, 1376, 1377, 1337), (1337, 1377, 1378, 1338), (1338, 1378, 1379, 1339), (1339, 1379, 1380, 1340), (1340, 1380, 1381, 1341), (1341, 1381, 1382, 1342), (1342, 1382, 1383, 1343), (1343, 1383, 1384, 1344), (1344, 1384, 1385, 1345), (1345, 1385, 1386, 1346), (1346, 1386, 1387, 1347), (1347, 1387, 1388, 1348), (1348, 1388, 1389, 1349), (1349, 1389, 1390, 1350), (1350, 1390, 1391, 1351), (1351, 1391, 1392, 1352), (1352, 1392, 1393, 1353), (1353, 1393, 1394, 1354), (1354, 1394, 1395, 1355), (1355, 1395, 1396, 1356), (1356, 1396, 1397, 1357), (1357, 1397, 1398, 1358), (1358, 1398, 1399, 1359), (1359, 1399, 1400, 1360), (1360, 1400, 1401, 1361), (1361, 1401, 1402, 1362), (1362, 1402, 1403, 1363), (74, 75, 1404, 1364), (1364, 1404, 1405, 1365), (1365, 1405, 1406, 1366), (1366, 1406, 1407, 1367), (1367, 1407, 1408, 1368), (1368, 1408, 1409, 1369), (1369, 1409, 1410, 1370), (1370, 1410, 1411, 1371), (1371, 1411, 1412, 1372), (1372, 1412, 1413, 1373), (1373, 1413, 1414, 1374), (1374, 1414, 1415, 1375), (1375, 1415, 1416, 1376), (1376, 1416, 1417, 1377), (1377, 1417, 1418, 1378), (1378, 1418, 1419, 1379), (1379, 1419, 1420, 1380), (1380, 1420, 1421, 1381), (1381, 1421, 1422, 1382), (1382, 1422, 1423, 1383), (1383, 1423, 1424, 1384), (1384, 1424, 1425, 1385), (1385, 1425, 1426, 1386), (1386, 1426, 1427, 1387), (1387, 1427, 1428, 1388), (1388, 1428, 1429, 1389), (1389, 1429, 1430, 1390), (1390, 1430, 1431, 1391), (1391, 1431, 1432, 1392), (1392, 1432, 1433, 1393), (1393, 1433, 1434, 1394), (1394, 1434, 1435, 1395), (1395, 1435, 1436, 1396), (1396, 1436, 1437, 1397), (1397, 1437, 1438, 1398), (1398, 1438, 1439, 1399), (1399, 1439, 1440, 1400), (1400, 1440, 1441, 1401), (1401, 1441, 1442, 1402), (1402, 1442, 1443, 1403), (75, 76, 1444, 1404), (1404, 1444, 1445, 1405), (1405, 1445, 1446, 1406), (1406, 1446, 1447, 1407), (1407, 1447, 1448, 1408), (1408, 1448, 1449, 1409), (1409, 1449, 1450, 1410), (1410, 1450, 1451, 1411), (1411, 1451, 1452, 1412), (1412, 1452, 1453, 1413), (1413, 1453, 1454, 1414), (1414, 1454, 1455, 1415), (1415, 1455, 1456, 1416), (1416, 1456, 1457, 1417), (1417, 1457, 1458, 1418), (1418, 1458, 1459, 1419), (1419, 1459, 1460, 1420), (1420, 1460, 1461, 1421), (1421, 1461, 1462, 1422), (1422, 1462, 1463, 1423), (1423, 1463, 1464, 1424), (1424, 1464, 1465, 1425), (1425, 1465, 1466, 1426), (1426, 1466, 1467, 1427), (1427, 1467, 1468, 1428), (1428, 1468, 1469, 1429), (1429, 1469, 1470, 1430), (1430, 1470, 1471, 1431), (1431, 1471, 1472, 1432), (1432, 1472, 1473, 1433), (1433, 1473, 1474, 1434), (1434, 1474, 1475, 1435), (1435, 1475, 1476, 1436), (1436, 1476, 1477, 1437), (1437, 1477, 1478, 1438), (1438, 1478, 1479, 1439), (1439, 1479, 1480, 1440), (1440, 1480, 1481, 1441), (1441, 1481, 1482, 1442), (1442, 1482, 1483, 1443), (76, 77, 1484, 1444), (1444, 1484, 1485, 1445), (1445, 1485, 1486, 1446), (1446, 1486, 1487, 1447), (1447, 1487, 1488, 1448), (1448, 1488, 1489, 1449), (1449, 1489, 1490, 1450), (1450, 1490, 1491, 1451), (1451, 1491, 1492, 1452), (1452, 1492, 1493, 1453), (1453, 1493, 1494, 1454), (1454, 1494, 1495, 1455), (1455, 1495, 1496, 1456), (1456, 1496, 1497, 1457), (1457, 1497, 1498, 1458), (1458, 1498, 1499, 1459), (1459, 1499, 1500, 1460), (1460, 1500, 1501, 1461), (1461, 1501, 1502, 1462), (1462, 1502, 1503, 1463), (1463, 1503, 1504, 1464), (1464, 1504, 1505, 1465), (1465, 1505, 1506, 1466), (1466, 1506, 1507, 1467), (1467, 1507, 1508, 1468), (1468, 1508, 1509, 1469), (1469, 1509, 1510, 1470), (1470, 1510, 1511, 1471), (1471, 1511, 1512, 1472), (1472, 1512, 1513, 1473), (1473, 1513, 1514, 1474), (1474, 1514, 1515, 1475), (1475, 1515, 1516, 1476), (1476, 1516, 1517, 1477), (1477, 1517, 1518, 1478), (1478, 1518, 1519, 1479), (1479, 1519, 1520, 1480), (1480, 1520, 1521, 1481), (1481, 1521, 1522, 1482), (1482, 1522, 1523, 1483), (77, 78, 1524, 1484), (1484, 1524, 1525, 1485), (1485, 1525, 1526, 1486), (1486, 1526, 1527, 1487), (1487, 1527, 1528, 1488), (1488, 1528, 1529, 1489), (1489, 1529, 1530, 1490), (1490, 1530, 1531, 1491), (1491, 1531, 1532, 1492), (1492, 1532, 1533, 1493), (1493, 1533, 1534, 1494), (1494, 1534, 1535, 1495), (1495, 1535, 1536, 1496), (1496, 1536, 1537, 1497), (1497, 1537, 1538, 1498), (1498, 1538, 1539, 1499), (1499, 1539, 1540, 1500), (1500, 1540, 1541, 1501), (1501, 1541, 1542, 1502), (1502, 1542, 1543, 1503), (1503, 1543, 1544, 1504), (1504, 1544, 1545, 1505), (1505, 1545, 1546, 1506), (1506, 1546, 1547, 1507), (1507, 1547, 1548, 1508), (1508, 1548, 1549, 1509), (1509, 1549, 1550, 1510), (1510, 1550, 1551, 1511), (1511, 1551, 1552, 1512), (1512, 1552, 1553, 1513), (1513, 1553, 1554, 1514), (1514, 1554, 1555, 1515), (1515, 1555, 1556, 1516), (1516, 1556, 1557, 1517), (1517, 1557, 1558, 1518), (1518, 1558, 1559, 1519), (1519, 1559, 1560, 1520), (1520, 1560, 1561, 1521), (1521, 1561, 1562, 1522), (1522, 1562, 1563, 1523), (78, 79, 1564, 1524), (1524, 1564, 1565, 1525), (1525, 1565, 1566, 1526), (1526, 1566, 1567, 1527), (1527, 1567, 1568, 1528), (1528, 1568, 1569, 1529), (1529, 1569, 1570, 1530), (1530, 1570, 1571, 1531), (1531, 1571, 1572, 1532), (1532, 1572, 1573, 1533), (1533, 1573, 1574, 1534), (1534, 1574, 1575, 1535), (1535, 1575, 1576, 1536), (1536, 1576, 1577, 1537), (1537, 1577, 1578, 1538), (1538, 1578, 1579, 1539), (1539, 1579, 1580, 1540), (1540, 1580, 1581, 1541), (1541, 1581, 1582, 1542), (1542, 1582, 1583, 1543), (1543, 1583, 1584, 1544), (1544, 1584, 1585, 1545), (1545, 1585, 1586, 1546), (1546, 1586, 1587, 1547), (1547, 1587, 1588, 1548), (1548, 1588, 1589, 1549), (1549, 1589, 1590, 1550), (1550, 1590, 1591, 1551), (1551, 1591, 1592, 1552), (1552, 1592, 1593, 1553), (1553, 1593, 1594, 1554), (1554, 1594, 1595, 1555), (1555, 1595, 1596, 1556), (1556, 1596, 1597, 1557), (1557, 1597, 1598, 1558), (1558, 1598, 1599, 1559), (1559, 1599, 1600, 1560), (1560, 1600, 1601, 1561), (1561, 1601, 1602, 1562), (1562, 1602, 1603, 1563), (79, 80, 1604, 1564), (1564, 1604, 1605, 1565), (1565, 1605, 1606, 1566), (1566, 1606, 1607, 1567), (1567, 1607, 1608, 1568), (1568, 1608, 1609, 1569), (1569, 1609, 1610, 1570), (1570, 1610, 1611, 1571), (1571, 1611, 1612, 1572), (1572, 1612, 1613, 1573), (1573, 1613, 1614, 1574), (1574, 1614, 1615, 1575), (1575, 1615, 1616, 1576), (1576, 1616, 1617, 1577), (1577, 1617, 1618, 1578), (1578, 1618, 1619, 1579), (1579, 1619, 1620, 1580), (1580, 1620, 1621, 1581), (1581, 1621, 1622, 1582), (1582, 1622, 1623, 1583), (1583, 1623, 1624, 1584), (1584, 1624, 1625, 1585), (1585, 1625, 1626, 1586), (1586, 1626, 1627, 1587), (1587, 1627, 1628, 1588), (1588, 1628, 1629, 1589), (1589, 1629, 1630, 1590), (1590, 1630, 1631, 1591), (1591, 1631, 1632, 1592), (1592, 1632, 1633, 1593), (1593, 1633, 1634, 1594), (1594, 1634, 1635, 1595), (1595, 1635, 1636, 1596), (1596, 1636, 1637, 1597), (1597, 1637, 1638, 1598), (1598, 1638, 1639, 1599), (1599, 1639, 1640, 1600), (1600, 1640, 1641, 1601), (1601, 1641, 1642, 1602), (1602, 1642, 1643, 1603), (80, 81, 1644, 1604), (1604, 1644, 1645, 1605), (1605, 1645, 1646, 1606), (1606, 1646, 1647, 1607), (1607, 1647, 1648, 1608), (1608, 1648, 1649, 1609), (1609, 1649, 1650, 1610), (1610, 1650, 1651, 1611), (1611, 1651, 1652, 1612), (1612, 1652, 1653, 1613), (1613, 1653, 1654, 1614), (1614, 1654, 1655, 1615), (1615, 1655, 1656, 1616), (1616, 1656, 1657, 1617), (1617, 1657, 1658, 1618), (1618, 1658, 1659, 1619), (1619, 1659, 1660, 1620), (1620, 1660, 1661, 1621), (1621, 1661, 1662, 1622), (1622, 1662, 1663, 1623), (1623, 1663, 1664, 1624), (1624, 1664, 1665, 1625), (1625, 1665, 1666, 1626), (1626, 1666, 1667, 1627), (1627, 1667, 1668, 1628), (1628, 1668, 1669, 1629), (1629, 1669, 1670, 1630), (1630, 1670, 1671, 1631), (1631, 1671, 1672, 1632), (1632, 1672, 1673, 1633), (1633, 1673, 1674, 1634), (1634, 1674, 1675, 1635), (1635, 1675, 1676, 1636), (1636, 1676, 1677, 1637), (1637, 1677, 1678, 1638), (1638, 1678, 1679, 1639), (1639, 1679, 1680, 1640), (1640, 1680, 1681, 1641), (1641, 1681, 1682, 1642), (1642, 1682, 1683, 1643), (81, 82, 1684, 1644), (1644, 1684, 1685, 1645), (1645, 1685, 1686, 1646), (1646, 1686, 1687, 1647), (1647, 1687, 1688, 1648), (1648, 1688, 1689, 1649), (1649, 1689, 1690, 1650), (1650, 1690, 1691, 1651), (1651, 1691, 1692, 1652), (1652, 1692, 1693, 1653), (1653, 1693, 1694, 1654), (1654, 1694, 1695, 1655), (1655, 1695, 1696, 1656), (1656, 1696, 1697, 1657), (1657, 1697, 1698, 1658), (1658, 1698, 1699, 1659), (1659, 1699, 1700, 1660), (1660, 1700, 1701, 1661), (1661, 1701, 1702, 1662), (1662, 1702, 1703, 1663), (1663, 1703, 1704, 1664), (1664, 1704, 1705, 1665), (1665, 1705, 1706, 1666), (1666, 1706, 1707, 1667), (1667, 1707, 1708, 1668), (1668, 1708, 1709, 1669), (1669, 1709, 1710, 1670), (1670, 1710, 1711, 1671), (1671, 1711, 1712, 1672), (1672, 1712, 1713, 1673), (1673, 1713, 1714, 1674), (1674, 1714, 1715, 1675), (1675, 1715, 1716, 1676), (1676, 1716, 1717, 1677), (1677, 1717, 1718, 1678), (1678, 1718, 1719, 1679), (1679, 1719, 1720, 1680), (1680, 1720, 1721, 1681), (1681, 1721, 1722, 1682), (1682, 1722, 1723, 1683), (82, 83, 1724, 1684), (1684, 1724, 1725, 1685), (1685, 1725, 1726, 1686), (1686, 1726, 1727, 1687), (1687, 1727, 1728, 1688), (1688, 1728, 1729, 1689), (1689, 1729, 1730, 1690), (1690, 1730, 1731, 1691), (1691, 1731, 1732, 1692), (1692, 1732, 1733, 1693), (1693, 1733, 1734, 1694), (1694, 1734, 1735, 1695), (1695, 1735, 1736, 1696), (1696, 1736, 1737, 1697), (1697, 1737, 1738, 1698), (1698, 1738, 1739, 1699), (1699, 1739, 1740, 1700), (1700, 1740, 1741, 1701), (1701, 1741, 1742, 1702), (1702, 1742, 1743, 1703), (1703, 1743, 1744, 1704), (1704, 1744, 1745, 1705), (1705, 1745, 1746, 1706), (1706, 1746, 1747, 1707), (1707, 1747, 1748, 1708), (1708, 1748, 1749, 1709), (1709, 1749, 1750, 1710), (1710, 1750, 1751, 1711), (1711, 1751, 1752, 1712), (1712, 1752, 1753, 1713), (1713, 1753, 1754, 1714), (1714, 1754, 1755, 1715), (1715, 1755, 1756, 1716), (1716, 1756, 1757, 1717), (1717, 1757, 1758, 1718), (1718, 1758, 1759, 1719), (1719, 1759, 1760, 1720), (1720, 1760, 1761, 1721), (1721, 1761, 1762, 1722), (1722, 1762, 1763, 1723), (83, 1, 84, 1724), (1724, 84, 85, 1725), (1725, 85, 86, 1726), (1726, 86, 87, 1727), (1727, 87, 88, 1728), (1728, 88, 89, 1729), (1729, 89, 90, 1730), (1730, 90, 91, 1731), (1731, 91, 92, 1732), (1732, 92, 93, 1733), (1733, 93, 94, 1734), (1734, 94, 95, 1735), (1735, 95, 96, 1736), (1736, 96, 97, 1737), (1737, 97, 98, 1738), (1738, 98, 99, 1739), (1739, 99, 100, 1740), (1740, 100, 101, 1741), (1741, 101, 102, 1742), (1742, 102, 103, 1743), (1743, 103, 104, 1744), (1744, 104, 105, 1745), (1745, 105, 106, 1746), (1746, 106, 107, 1747), (1747, 107, 108, 1748), (1748, 108, 109, 1749), (1749, 109, 110, 1750), (1750, 110, 111, 1751), (1751, 111, 112, 1752), (1752, 112, 113, 1753), (1753, 113, 114, 1754), (1754, 114, 115, 1755), (1755, 115, 116, 1756), (1756, 116, 117, 1757), (1757, 117, 118, 1758), (1758, 118, 119, 1759), (1759, 119, 120, 1760), (1760, 120, 121, 1761), (1761, 121, 122, 1762), (1762, 122, 123, 1763)])
me_plane.materials.append(mat_material_001)
me_plane.use_remesh_preserve_volume = False
me_plane.use_remesh_preserve_attributes = False
me_plane.use_mirror_vertex_groups = False
me_plane.update()

# ---- objects
ob_robot = bpy.data.objects.new('robot', None)
ob_plane = bpy.data.objects.new('Plane', me_plane)
ob_lamp = bpy.data.objects.new('Lamp', light_lamp)
ob_camera = bpy.data.objects.new('Camera', cam_camera)

# ---- transforms, parenting, visibility, modifiers, constraints
ob_robot.location = (-1.427, -7.208, 4.834)
ob_robot.empty_image_offset = (0.0, 0.0)
ob_robot.show_instancer_for_render = False
ob_robot.instance_type = 'COLLECTION'
ob_robot.lineart.crease_threshold = 0.0
ob_plane.location = (0.0, 0.0, 0.0)
ob_plane.scale = (14.67, 14.67, 14.67)
ob_plane.lineart.crease_threshold = 0.0
ob_lamp.location = (4.076, 1.005, 5.904)
ob_lamp.rotation_euler = (0.6503, 0.05522, 1.866)
ob_lamp.lock_rotations_4d = False
ob_lamp.empty_display_type = 'ARROWS'
ob_lamp.color = (0.0, 0.0, 0.0, 0.0)
ob_lamp.lineart.crease_threshold = 0.0
ob_camera.location = (10.74, 0.3136, 4.836)
ob_camera.rotation_euler = (1.242, 0.01391, 1.591)
ob_camera.scale = (1.0, 1.0, 1.0)
ob_camera.lock_rotations_4d = False
ob_camera.empty_display_type = 'ARROWS'
ob_camera.color = (0.0, 0.0, 0.0, 0.0)
ob_camera.display_type = 'WIRE'
ob_camera.lineart.crease_threshold = 0.0
ob_robot.instance_collection = col_robot

# ---- collection membership
col_collection_1.objects.link(ob_robot)
col_collection_1.objects.link(ob_plane)
col_collection_1.objects.link(ob_lamp)
col_collection_1.objects.link(ob_camera)

# ---- scene / render settings (as saved in the file)
scene.camera = ob_camera
scene.frame_start = 140; scene.frame_end = 220; scene.frame_set(138)
scene.render.engine = 'BLENDER_EEVEE_NEXT'
scene.render.resolution_percentage = 50
scene.render.fps = 30
scene.render.dither_intensity = 0.0
scene.cycles.use_denoising = False
scene.cycles.samples = 10
scene.cycles.sampling_pattern = 'TABULATED_SOBOL'
scene.cycles.light_sampling_threshold = 0.0
scene.cycles.use_adaptive_sampling = False
scene.cycles.use_light_tree = False
scene.cycles.blur_glossy = 0.0
scene.cycles.pixel_filter_type = 'GAUSSIAN'
scene.cycles.sample_clamp_indirect = 0.0
scene.view_settings.view_transform = 'Standard'
bpy.context.view_layer.update()
